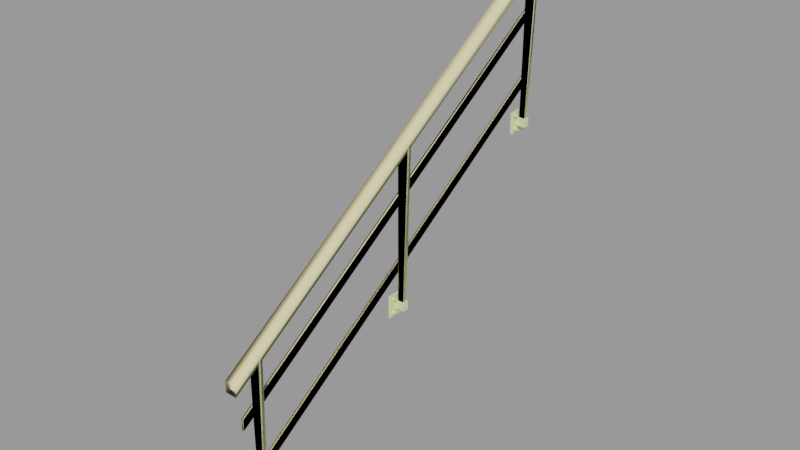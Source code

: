 # Source: spytech_railing04a.blend  (saved by Blender 2.92.15; exported with 4.5.12 LTS)
import bpy
from mathutils import Matrix  # noqa: F401  (used for matrix-valued properties, if any)

bpy.ops.wm.read_factory_settings(use_empty=True)
scene = bpy.context.scene
scene.name = 'spytech_railing04a.qc'

# ---- collections
col_spytech_railing04a = bpy.data.collections.new('spytech_railing04a'); scene.collection.children.link(col_spytech_railing04a)

# ---- materials (node trees are filled in below, after node groups)
mat_spytech_railing = bpy.data.materials.new('spytech_railing')
mat_spytech_railing.use_transparent_shadow = False
mat_spytech_railing.diffuse_color = (0.7673, 0.8298, 0.4257, 1.0)
mat_phy = bpy.data.materials.new('  phy')
mat_phy.use_transparent_shadow = False
mat_phy.diffuse_color = (0.9037, 0.7307, 0.4022, 1.0)

# ---- material node trees

# ---- meshes
me_spytech_railing04a_reference = bpy.data.meshes.new('spytech_railing04a_reference')
me_spytech_railing04a_reference.from_pydata([(0.3675, -51.16, -7.453), (0.3675, 50.93, 60.12), (0.9615, -51.16, -7.453), (0.9615, 50.93, 60.12), (0.3675, 50.95, 63.0), (0.3675, -51.14, -4.577), (0.9615, 50.95, 63.0), (0.9615, -51.14, -4.577), (0.3675, 50.99, 46.0), (0.9615, 50.99, 46.0), (0.3675, 50.97, 43.13), (0.9615, 50.97, 43.13), (0.3675, -51.16, -21.61), (0.3675, -51.17, -24.48), (0.9615, -51.17, -24.48), (0.9615, -51.16, -21.61), (1.474, -54.84, 7.105), (0.919, -54.84, 6.341), (2.372, -54.84, 7.397), (0.919, -54.85, 5.396), (1.474, -54.85, 4.632), (2.372, -54.85, 4.34), (3.271, -54.85, 4.632), (3.826, -54.85, 5.396), (3.826, -54.84, 6.341), (3.271, -54.84, 7.105), (0.9615, 48.41, 74.0), (0.9615, 48.41, 33.26), (0.9615, 47.29, 74.0), (0.9615, 47.29, 33.26), (3.781, 47.29, 74.0), (2.562, 47.29, 33.26), (3.781, 48.41, 74.0), (2.562, 48.41, 33.26), (1.135, 49.13, 33.74), (1.135, 49.58, 33.48), (1.135, 49.13, 34.26), (1.135, 50.03, 33.74), (1.135, 50.03, 34.26), (1.135, 49.58, 34.52), (0.4179, 49.58, 33.48), (0.4179, 50.03, 33.74), (0.4179, 49.13, 33.74), (0.4179, 49.13, 34.26), (0.4179, 49.58, 34.52), (0.4179, 50.03, 34.26), (2.867, 48.68, 33.26), (0.4179, 48.68, 33.26), (2.867, 46.89, 33.26), (0.4179, 46.89, 33.26), (0.4179, 48.68, 31.03), (2.867, 48.68, 31.0), (2.867, 46.89, 31.0), (0.4179, 46.89, 31.03), (-2e-06, 50.65, 35.0), (-2e-06, 44.92, 35.0), (0.4179, 50.65, 35.0), (0.4179, 44.92, 35.0), (0.4179, 44.92, 29.18), (-2e-06, 44.92, 29.18), (0.4179, 50.65, 29.18), (-2e-06, 50.65, 29.18), (1.135, 46.01, 33.48), (0.4179, 46.01, 33.48), (1.135, 46.46, 33.74), (0.4179, 46.46, 33.74), (1.135, 45.57, 33.74), (0.4179, 45.57, 33.74), (1.135, 45.57, 34.26), (0.4179, 45.57, 34.26), (1.135, 46.01, 34.52), (0.4179, 46.01, 34.52), (1.135, 46.46, 34.26), (0.4179, 46.46, 34.26), (1.135, 45.57, 30.16), (1.135, 46.01, 29.9), (1.135, 45.57, 30.68), (1.135, 46.46, 30.16), (1.135, 46.46, 30.68), (1.135, 46.01, 30.93), (0.4179, 46.01, 29.9), (0.4179, 46.46, 30.16), (0.4179, 45.57, 30.16), (0.4179, 45.57, 30.68), (0.4179, 46.01, 30.93), (0.4179, 46.46, 30.68), (1.135, 49.13, 30.16), (1.135, 49.58, 29.9), (1.135, 49.13, 30.68), (1.135, 50.03, 30.16), (1.135, 50.03, 30.68), (1.135, 49.58, 30.93), (0.4179, 49.58, 29.9), (0.4179, 50.03, 30.16), (0.4179, 49.13, 30.16), (0.4179, 49.13, 30.68), (0.4179, 49.58, 30.93), (0.4179, 50.03, 30.68), (0.9615, -47.22, 10.0), (0.9615, -47.22, -30.74), (0.9615, -48.33, 10.0), (0.9615, -48.33, -30.74), (3.781, -48.33, 10.0), (2.562, -48.33, -30.74), (3.781, -47.22, 10.0), (2.562, -47.22, -30.74), (1.135, -46.47, -30.26), (1.135, -46.02, -30.52), (1.135, -46.47, -29.74), (1.135, -45.57, -30.26), (1.135, -45.57, -29.74), (1.135, -46.02, -29.48), (0.4179, -46.02, -30.52), (0.4179, -45.57, -30.26), (0.4179, -46.47, -30.26), (0.4179, -46.47, -29.74), (0.4179, -46.02, -29.48), (0.4179, -45.57, -29.74), (2.867, -46.93, -30.74), (0.4179, -46.93, -30.74), (2.867, -48.72, -30.74), (0.4179, -48.72, -30.74), (0.4179, -46.93, -32.97), (2.867, -46.93, -33.0), (2.867, -48.72, -33.0), (0.4179, -48.72, -32.97), (0.4179, -50.69, -29.0), (0.4179, -50.69, -34.82), (0.4179, -44.96, -34.82), (0.4179, -44.96, -29.0), (2e-06, -44.96, -29.0), (2e-06, -50.69, -29.0), (2e-06, -50.69, -34.82), (2e-06, -44.96, -34.82), (1.135, -50.04, -30.26), (1.135, -49.59, -30.52), (1.135, -50.04, -29.74), (1.135, -49.14, -30.26), (1.135, -49.14, -29.74), (1.135, -49.59, -29.48), (0.4179, -49.59, -30.52), (0.4179, -49.14, -30.26), (0.4179, -50.04, -30.26), (0.4179, -50.04, -29.74), (0.4179, -49.59, -29.48), (0.4179, -49.14, -29.74), (1.135, -50.04, -33.84), (1.135, -49.59, -34.1), (1.135, -50.04, -33.32), (1.135, -49.14, -33.84), (1.135, -49.14, -33.32), (1.135, -49.59, -33.07), (0.4179, -49.59, -34.1), (0.4179, -49.14, -33.84), (0.4179, -50.04, -33.84), (0.4179, -50.04, -33.32), (0.4179, -49.59, -33.07), (0.4179, -49.14, -33.32), (1.135, -46.47, -33.84), (1.135, -46.02, -34.1), (1.135, -46.47, -33.32), (1.135, -45.57, -33.84), (1.135, -45.57, -33.32), (1.135, -46.02, -33.07), (0.4179, -46.02, -34.1), (0.4179, -45.57, -33.84), (0.4179, -46.47, -33.84), (0.4179, -46.47, -33.32), (0.4179, -46.02, -33.07), (0.4179, -45.57, -33.32), (0.9615, 0.4329, 42.0), (0.9615, 0.4329, 1.257), (0.9615, -0.6809, 42.0), (0.9615, -0.6809, 1.257), (3.781, -0.6809, 42.0), (2.562, -0.6809, 1.257), (3.781, 0.4329, 42.0), (2.562, 0.4329, 1.257), (1.135, 1.182, 1.737), (1.135, 1.631, 1.478), (1.135, 1.182, 2.256), (1.135, 2.08, 1.737), (1.135, 2.08, 2.256), (1.135, 1.631, 2.515), (0.4179, 1.631, 1.478), (0.4179, 2.08, 1.737), (0.4179, 1.182, 1.737), (0.4179, 1.182, 2.256), (0.4179, 1.631, 2.515), (0.4179, 2.08, 2.256), (2.867, 0.7264, 1.257), (0.4179, 0.7264, 1.257), (2.867, -1.063, 1.257), (0.4179, -1.063, 1.257), (0.4179, 0.7264, -0.969), (2.867, 0.7264, -1.004), (2.867, -1.063, -1.004), (0.4179, -1.063, -0.969), (0.0, 2.696, 3.0), (0.0, -3.033, 3.0), (0.4179, 2.696, 3.0), (0.4179, -3.033, 3.0), (0.4179, -3.033, -2.821), (0.0, -3.033, -2.821), (0.4179, 2.696, -2.821), (0.0, 2.696, -2.821), (1.135, -2.385, 1.737), (1.135, -1.936, 1.478), (1.135, -2.385, 2.256), (1.135, -1.487, 1.737), (1.135, -1.487, 2.256), (1.135, -1.936, 2.515), (0.4179, -1.936, 1.478), (0.4179, -1.487, 1.737), (0.4179, -2.385, 1.737), (0.4179, -2.385, 2.256), (0.4179, -1.936, 2.515), (0.4179, -1.487, 2.256), (1.135, -1.936, -2.102), (0.4179, -1.936, -2.102), (1.135, -1.487, -1.843), (0.4179, -1.487, -1.843), (1.135, -2.385, -1.843), (0.4179, -2.385, -1.843), (1.135, -2.385, -1.325), (0.4179, -2.385, -1.325), (1.135, -1.936, -1.066), (0.4179, -1.936, -1.066), (1.135, -1.487, -1.325), (0.4179, -1.487, -1.325), (1.135, 1.182, -1.843), (1.135, 1.631, -2.102), (1.135, 1.182, -1.325), (1.135, 2.08, -1.843), (1.135, 2.08, -1.325), (1.135, 1.631, -1.066), (0.4179, 1.631, -2.102), (0.4179, 2.08, -1.843), (0.4179, 1.182, -1.843), (0.4179, 1.182, -1.325), (0.4179, 1.631, -1.066), (0.4179, 2.08, -1.325), (3.271, 52.66, 78.26), (3.826, 52.66, 77.5), (2.372, 52.66, 78.56), (3.826, 52.67, 76.55), (3.271, 52.67, 75.79), (2.372, 52.67, 75.5), (1.474, 52.67, 75.79), (0.919, 52.67, 76.55), (0.919, 52.66, 77.5), (1.474, 52.66, 78.26)], [], [(0, 1, 2), (1, 3, 2), (4, 5, 6), (5, 7, 6), (5, 0, 7), (0, 2, 7), (8, 9, 10), (9, 11, 10), (8, 10, 12), (10, 13, 12), (14, 11, 15), (15, 11, 9), (13, 10, 14), (10, 11, 14), (8, 12, 9), (12, 15, 9), (12, 13, 15), (13, 14, 15), (16, 17, 18), (17, 19, 18), (19, 20, 18), (20, 21, 18), (21, 22, 18), (22, 23, 18), (23, 24, 18), (24, 25, 18), (26, 27, 28), (27, 29, 28), (30, 28, 31), (31, 28, 29), (30, 31, 32), (31, 33, 32), (26, 32, 27), (32, 33, 27), (34, 35, 36), (35, 37, 36), (37, 38, 36), (38, 39, 36), (40, 41, 35), (41, 37, 35), (34, 42, 35), (42, 40, 35), (36, 43, 34), (43, 42, 34), (39, 44, 36), (44, 43, 36), (38, 45, 39), (45, 44, 39), (37, 41, 38), (41, 45, 38), (46, 47, 48), (47, 49, 48), (47, 46, 50), (50, 46, 51), (52, 53, 51), (53, 50, 51), (48, 49, 52), (49, 53, 52), (54, 55, 56), (56, 55, 57), (58, 59, 60), (59, 61, 60), (54, 56, 61), (56, 60, 61), (46, 48, 51), (48, 52, 51), (57, 55, 58), (55, 59, 58), (62, 63, 64), (63, 65, 64), (66, 67, 62), (67, 63, 62), (68, 69, 66), (69, 67, 66), (70, 71, 68), (71, 69, 68), (72, 73, 70), (73, 71, 70), (64, 65, 72), (65, 73, 72), (74, 75, 76), (75, 77, 76), (77, 78, 76), (78, 79, 76), (75, 80, 77), (80, 81, 77), (74, 82, 75), (82, 80, 75), (76, 83, 74), (83, 82, 74), (79, 84, 76), (84, 83, 76), (78, 85, 79), (85, 84, 79), (77, 81, 78), (81, 85, 78), (86, 87, 88), (87, 89, 88), (89, 90, 88), (90, 91, 88), (87, 92, 89), (92, 93, 89), (86, 94, 87), (94, 92, 87), (88, 95, 86), (95, 94, 86), (91, 96, 88), (96, 95, 88), (90, 97, 91), (97, 96, 91), (89, 93, 90), (93, 97, 90), (98, 99, 100), (99, 101, 100), (102, 100, 103), (103, 100, 101), (102, 103, 104), (103, 105, 104), (98, 104, 99), (104, 105, 99), (106, 107, 108), (107, 109, 108), (109, 110, 108), (110, 111, 108), (112, 113, 107), (113, 109, 107), (106, 114, 107), (114, 112, 107), (108, 115, 106), (115, 114, 106), (111, 116, 108), (116, 115, 108), (110, 117, 111), (117, 116, 111), (109, 113, 110), (113, 117, 110), (118, 119, 120), (119, 121, 120), (119, 118, 122), (122, 118, 123), (124, 125, 123), (125, 122, 123), (120, 121, 124), (121, 125, 124), (126, 127, 121), (121, 127, 125), (127, 128, 125), (125, 128, 122), (128, 129, 122), (122, 129, 119), (129, 126, 119), (119, 126, 121), (130, 131, 129), (129, 131, 126), (127, 132, 128), (132, 133, 128), (130, 129, 133), (129, 128, 133), (118, 120, 123), (120, 124, 123), (126, 131, 127), (131, 132, 127), (134, 135, 136), (135, 137, 136), (137, 138, 136), (138, 139, 136), (135, 140, 137), (140, 141, 137), (134, 142, 135), (142, 140, 135), (136, 143, 134), (143, 142, 134), (139, 144, 136), (144, 143, 136), (138, 145, 139), (145, 144, 139), (137, 141, 138), (141, 145, 138), (146, 147, 148), (147, 149, 148), (149, 150, 148), (150, 151, 148), (147, 152, 149), (152, 153, 149), (146, 154, 147), (154, 152, 147), (148, 155, 146), (155, 154, 146), (151, 156, 148), (156, 155, 148), (150, 157, 151), (157, 156, 151), (149, 153, 150), (153, 157, 150), (158, 159, 160), (159, 161, 160), (161, 162, 160), (162, 163, 160), (159, 164, 161), (164, 165, 161), (158, 166, 159), (166, 164, 159), (160, 167, 158), (167, 166, 158), (163, 168, 160), (168, 167, 160), (162, 169, 163), (169, 168, 163), (161, 165, 162), (165, 169, 162), (170, 171, 172), (171, 173, 172), (174, 172, 175), (175, 172, 173), (174, 175, 176), (175, 177, 176), (170, 176, 171), (176, 177, 171), (178, 179, 180), (179, 181, 180), (181, 182, 180), (182, 183, 180), (184, 185, 179), (185, 181, 179), (178, 186, 179), (186, 184, 179), (180, 187, 178), (187, 186, 178), (183, 188, 180), (188, 187, 180), (182, 189, 183), (189, 188, 183), (181, 185, 182), (185, 189, 182), (190, 191, 192), (191, 193, 192), (191, 190, 194), (194, 190, 195), (196, 197, 195), (197, 194, 195), (192, 193, 196), (193, 197, 196), (198, 199, 200), (200, 199, 201), (202, 203, 204), (203, 205, 204), (198, 200, 205), (200, 204, 205), (190, 192, 195), (192, 196, 195), (201, 199, 202), (199, 203, 202), (206, 207, 208), (207, 209, 208), (209, 210, 208), (210, 211, 208), (207, 212, 209), (212, 213, 209), (206, 214, 207), (214, 212, 207), (208, 215, 206), (215, 214, 206), (211, 216, 208), (216, 215, 208), (210, 217, 211), (217, 216, 211), (209, 213, 210), (213, 217, 210), (218, 219, 220), (219, 221, 220), (222, 223, 218), (223, 219, 218), (224, 225, 222), (225, 223, 222), (226, 227, 224), (227, 225, 224), (228, 229, 226), (229, 227, 226), (220, 221, 228), (221, 229, 228), (230, 231, 232), (231, 233, 232), (233, 234, 232), (234, 235, 232), (231, 236, 233), (236, 237, 233), (230, 238, 231), (238, 236, 231), (232, 239, 230), (239, 238, 230), (235, 240, 232), (240, 239, 232), (234, 241, 235), (241, 240, 235), (233, 237, 234), (237, 241, 234), (4, 6, 1), (6, 3, 1), (4, 1, 5), (1, 0, 5), (2, 3, 7), (7, 3, 6), (66, 62, 68), (62, 64, 68), (64, 72, 68), (72, 70, 68), (222, 218, 224), (218, 220, 224), (220, 228, 224), (228, 226, 224), (242, 243, 244), (243, 245, 244), (245, 246, 244), (246, 247, 244), (247, 248, 244), (248, 249, 244), (249, 250, 244), (250, 251, 244), (194, 200, 191), (200, 201, 191), (191, 201, 193), (201, 202, 193), (193, 202, 197), (202, 204, 197), (197, 204, 194), (204, 200, 194), (247, 22, 21), (246, 22, 247), (246, 23, 22), (245, 23, 246), (245, 24, 23), (243, 24, 245), (243, 25, 24), (242, 25, 243), (242, 18, 25), (244, 18, 242), (244, 251, 18), (251, 16, 18), (251, 250, 16), (250, 17, 16), (250, 249, 17), (249, 19, 17), (249, 248, 19), (248, 20, 19), (248, 247, 20), (247, 21, 20), (60, 56, 50), (50, 56, 47), (56, 57, 47), (47, 57, 49), (57, 58, 49), (49, 58, 53), (58, 60, 53), (53, 60, 50)])
me_spytech_railing04a_reference.polygons.foreach_set('use_smooth', [True] * 354)
_k = set([(0, 1), (0, 2), (0, 5), (1, 3), (1, 4), (2, 3), (2, 7), (3, 6), (4, 5), (4, 6), (5, 7), (6, 7), (8, 9), (8, 10), (8, 12), (9, 11), (9, 15), (10, 11), (10, 13), (11, 14), (12, 13), (12, 15), (13, 14), (14, 15), (16, 17), (16, 18), (17, 19), (18, 25), (19, 20), (20, 21), (21, 22), (22, 23), (23, 24), (24, 25), (26, 27), (27, 32), (28, 29), (28, 31), (30, 31), (32, 33), (34, 35), (34, 36), (34, 42), (35, 37), (35, 40), (35, 41), (36, 39), (36, 43), (37, 38), (37, 41), (38, 39), (38, 45), (39, 44), (46, 47), (46, 48), (46, 51), (47, 49), (47, 50), (48, 49), (48, 52), (49, 53), (50, 51), (50, 53), (51, 52), (52, 53), (54, 56), (55, 56), (55, 57), (56, 57), (56, 60), (57, 58), (58, 59), (58, 60), (60, 61), (62, 63), (62, 64), (62, 66), (64, 65), (64, 72), (66, 67), (66, 68), (68, 69), (68, 70), (70, 71), (70, 72), (72, 73), (74, 75), (74, 76), (74, 82), (75, 77), (75, 80), (76, 79), (76, 83), (77, 78), (77, 81), (78, 79), (78, 85), (79, 84), (86, 87), (86, 88), (86, 94), (87, 89), (87, 92), (88, 91), (88, 95), (89, 90), (89, 93), (90, 91), (90, 97), (91, 96), (98, 99), (99, 104), (100, 101), (100, 103), (102, 103), (104, 105), (106, 107), (106, 108), (106, 114), (107, 109), (107, 112), (107, 113), (108, 111), (108, 115), (109, 110), (109, 113), (110, 111), (110, 117), (111, 116), (118, 119), (118, 120), (118, 123), (119, 121), (119, 122), (120, 121), (120, 124), (121, 125), (122, 123), (122, 125), (123, 124), (124, 125), (126, 127), (126, 129), (126, 131), (127, 128), (127, 132), (128, 129), (128, 133), (129, 130), (129, 131), (134, 135), (134, 136), (134, 142), (135, 137), (135, 140), (136, 139), (136, 143), (137, 138), (137, 141), (138, 139), (138, 145), (139, 144), (146, 147), (146, 148), (146, 154), (147, 149), (147, 152), (148, 151), (148, 155), (149, 150), (149, 153), (150, 151), (150, 157), (151, 156), (158, 159), (158, 160), (158, 166), (159, 161), (159, 164), (160, 163), (160, 167), (161, 162), (161, 165), (162, 163), (162, 169), (163, 168), (170, 171), (171, 176), (172, 173), (172, 175), (174, 175), (176, 177), (178, 179), (178, 180), (178, 186), (179, 181), (179, 184), (179, 185), (180, 183), (180, 187), (181, 182), (181, 185), (182, 183), (182, 189), (183, 188), (190, 191), (190, 192), (190, 195), (191, 193), (191, 194), (192, 193), (192, 196), (193, 197), (194, 195), (194, 197), (195, 196), (196, 197), (198, 200), (199, 200), (199, 201), (200, 201), (200, 204), (201, 202), (202, 203), (202, 204), (204, 205), (206, 207), (206, 208), (206, 214), (207, 209), (207, 212), (208, 211), (208, 215), (209, 210), (209, 213), (210, 211), (210, 217), (211, 216), (218, 219), (218, 220), (218, 222), (220, 221), (220, 228), (222, 223), (222, 224), (224, 225), (224, 226), (226, 227), (226, 228), (228, 229), (230, 231), (230, 232), (230, 238), (231, 233), (231, 236), (232, 235), (232, 239), (233, 234), (233, 237), (234, 235), (234, 241), (235, 240), (242, 243), (242, 244), (243, 245), (244, 251), (245, 246), (246, 247), (247, 248), (248, 249), (249, 250), (250, 251)])
me_spytech_railing04a_reference.attributes.new('sharp_edge', 'BOOLEAN', 'EDGE').data.foreach_set('value', [ (min(e.vertices), max(e.vertices)) in _k for e in me_spytech_railing04a_reference.edges])
_uv = me_spytech_railing04a_reference.uv_layers.new(name='UVMap')
_uv.uv.foreach_set('vector', [0.6604, -1.651, 0.6604, 0.3733, 0.6262, -1.651, 0.6604, 0.3733, 0.6262, 0.3733, 0.6262, -1.651, 0.5285, 0.3733, 0.5285, -1.651, 0.5582, 0.3733, 0.5285, -1.651, 0.5582, -1.651, 0.5582, 0.3733, 0.2765, 0.2847, 0.2108, 0.2858, 0.2765, 0.2563, 0.2108, 0.2858, 0.2111, 0.2563, 0.2765, 0.2563, 0.2796, 0.4465, 0.2544, 0.4465, 0.2796, 0.4021, 0.2544, 0.4465, 0.2544, 0.4021, 0.2796, 0.4021, 0.4914, 0.3733, 0.4252, 0.3733, 0.4914, -1.651, 0.4252, 0.3733, 0.4252, -1.651, 0.4914, -1.651, 0.3909, -1.651, 0.3909, 0.3733, 0.323, -1.651, 0.323, -1.651, 0.3909, 0.3733, 0.323, 0.3733, 0.4252, -1.651, 0.4252, 0.3733, 0.3909, -1.651, 0.4252, 0.3733, 0.3909, 0.3733, 0.3909, -1.651, 0.2933, 0.3733, 0.2933, -1.651, 0.323, 0.3733, 0.2933, -1.651, 0.323, -1.651, 0.323, 0.3733, 0.277, 0.3213, 0.2112, 0.3224, 0.277, 0.2928, 0.2112, 0.3224, 0.2116, 0.2928, 0.277, 0.2928, 0.2719, 0.5879, 0.2528, 0.5941, 0.2837, 0.5717, 0.2528, 0.5941, 0.2336, 0.5879, 0.2837, 0.5717, 0.2336, 0.5879, 0.2218, 0.5717, 0.2837, 0.5717, 0.2218, 0.5717, 0.2218, 0.5516, 0.2837, 0.5717, 0.2218, 0.5516, 0.2336, 0.5353, 0.2837, 0.5717, 0.2336, 0.5353, 0.2528, 0.5291, 0.2837, 0.5717, 0.2528, 0.5291, 0.2719, 0.5353, 0.2837, 0.5717, 0.2719, 0.5353, 0.2837, 0.5516, 0.2837, 0.5717, 0.009637, 0.9962, 0.02693, 0.1584, 0.05285, 0.9962, 0.02693, 0.1584, 0.06149, 0.1584, 0.05285, 0.9962, 0.09606, 0.9962, 0.05285, 0.9962, 0.09606, 0.1584, 0.09606, 0.1584, 0.05285, 0.9962, 0.06149, 0.1584, 0.09606, 0.9962, 0.09606, 0.1584, 0.1393, 0.9962, 0.09606, 0.1584, 0.1306, 0.1584, 0.1393, 0.9962, 0.1825, 0.9962, 0.1393, 0.9962, 0.1652, 0.1584, 0.1393, 0.9962, 0.1306, 0.1584, 0.1652, 0.1584, 0.12, 0.1169, 0.1301, 0.1111, 0.12, 0.1285, 0.1301, 0.1111, 0.1401, 0.1169, 0.12, 0.1285, 0.1401, 0.1169, 0.1401, 0.1285, 0.12, 0.1285, 0.1401, 0.1285, 0.1301, 0.1343, 0.12, 0.1285, 0.09944, 0.07254, 0.1043, 0.07254, 0.09944, 0.08184, 0.1043, 0.07254, 0.1043, 0.08184, 0.09944, 0.08184, 0.09457, 0.08184, 0.09457, 0.07254, 0.09944, 0.08184, 0.09457, 0.07254, 0.09944, 0.07254, 0.09944, 0.08184, 0.0897, 0.08184, 0.0897, 0.07254, 0.09457, 0.08184, 0.0897, 0.07254, 0.09457, 0.07254, 0.09457, 0.08184, 0.08483, 0.08184, 0.08483, 0.07254, 0.0897, 0.08184, 0.08483, 0.07254, 0.0897, 0.07254, 0.0897, 0.08184, 0.07995, 0.08184, 0.07995, 0.07254, 0.08483, 0.08184, 0.07995, 0.07254, 0.08483, 0.07254, 0.08483, 0.08184, 0.07508, 0.08184, 0.07508, 0.07254, 0.07995, 0.08184, 0.07508, 0.07254, 0.07995, 0.07254, 0.07995, 0.08184, 0.2325, 0.1073, 0.2325, 0.1352, 0.1971, 0.1073, 0.2325, 0.1352, 0.1971, 0.1352, 0.1971, 0.1073, 0.266, 0.1073, 0.2325, 0.1073, 0.266, 0.05166, 0.266, 0.05166, 0.2325, 0.1073, 0.2325, 0.05166, 0.1971, 0.05166, 0.1971, 0.02491, 0.2325, 0.05166, 0.1971, 0.02491, 0.2325, 0.02491, 0.2325, 0.05166, 0.1971, 0.1073, 0.1661, 0.1073, 0.1971, 0.05166, 0.1661, 0.1073, 0.1666, 0.05166, 0.1971, 0.05166, 0.1535, 0.1526, 0.02556, 0.1526, 0.1535, 0.1447, 0.1535, 0.1447, 0.02556, 0.1526, 0.02556, 0.1447, 0.02556, 0.01632, 0.02556, 0.00839, 0.1535, 0.01632, 0.02556, 0.00839, 0.1535, 0.00839, 0.1535, 0.01632, 0.161, 0.1447, 0.1535, 0.1447, 0.161, 0.01632, 0.1535, 0.1447, 0.1535, 0.01632, 0.161, 0.01632, 0.2325, 0.1073, 0.1971, 0.1073, 0.2325, 0.05166, 0.1971, 0.1073, 0.1971, 0.05166, 0.2325, 0.05166, 0.02556, 0.1447, 0.0181, 0.1447, 0.02556, 0.01632, 0.0181, 0.1447, 0.0181, 0.01632, 0.02556, 0.01632, 0.09946, 0.09098, 0.09946, 0.08168, 0.1043, 0.09098, 0.09946, 0.08168, 0.1043, 0.08168, 0.1043, 0.09098, 0.09459, 0.09098, 0.09459, 0.08168, 0.09946, 0.09098, 0.09459, 0.08168, 0.09946, 0.08168, 0.09946, 0.09098, 0.08972, 0.09098, 0.08972, 0.08168, 0.09459, 0.09098, 0.08972, 0.08168, 0.09459, 0.08168, 0.09459, 0.09098, 0.08484, 0.09098, 0.08484, 0.08168, 0.08972, 0.09098, 0.08484, 0.08168, 0.08972, 0.08168, 0.08972, 0.09098, 0.07997, 0.09098, 0.07997, 0.08168, 0.08484, 0.09098, 0.07997, 0.08168, 0.08484, 0.08168, 0.08484, 0.09098, 0.0751, 0.09098, 0.0751, 0.08168, 0.07997, 0.09098, 0.0751, 0.08168, 0.07997, 0.08168, 0.07997, 0.09098, 0.04016, 0.03672, 0.05021, 0.03092, 0.04016, 0.04832, 0.05021, 0.03092, 0.06026, 0.03672, 0.04016, 0.04832, 0.06026, 0.03672, 0.06026, 0.04832, 0.04016, 0.04832, 0.06026, 0.04832, 0.05021, 0.05412, 0.04016, 0.04832, 0.09944, 0.1006, 0.09944, 0.09126, 0.1043, 0.1006, 0.09944, 0.09126, 0.1043, 0.09126, 0.1043, 0.1006, 0.09457, 0.1006, 0.09457, 0.09126, 0.09944, 0.1006, 0.09457, 0.09126, 0.09944, 0.09126, 0.09944, 0.1006, 0.0897, 0.1006, 0.0897, 0.09126, 0.09457, 0.1006, 0.0897, 0.09126, 0.09457, 0.09126, 0.09457, 0.1006, 0.08483, 0.1006, 0.08483, 0.09126, 0.0897, 0.1006, 0.08483, 0.09126, 0.0897, 0.09126, 0.0897, 0.1006, 0.07995, 0.1006, 0.07995, 0.09126, 0.08483, 0.1006, 0.07995, 0.09126, 0.08483, 0.09126, 0.08483, 0.1006, 0.07508, 0.1006, 0.07508, 0.09126, 0.07995, 0.1006, 0.07508, 0.09126, 0.07995, 0.09126, 0.07995, 0.1006, 0.12, 0.03672, 0.1301, 0.03092, 0.12, 0.04832, 0.1301, 0.03092, 0.1401, 0.03672, 0.12, 0.04832, 0.1401, 0.03672, 0.1401, 0.04832, 0.12, 0.04832, 0.1401, 0.04832, 0.1301, 0.05412, 0.12, 0.04832, 0.09944, 0.07219, 0.09944, 0.06288, 0.1043, 0.07219, 0.09944, 0.06288, 0.1043, 0.06288, 0.1043, 0.07219, 0.09457, 0.07219, 0.09457, 0.06288, 0.09944, 0.07219, 0.09457, 0.06288, 0.09944, 0.06288, 0.09944, 0.07219, 0.0897, 0.07219, 0.0897, 0.06288, 0.09457, 0.07219, 0.0897, 0.06288, 0.09457, 0.06288, 0.09457, 0.07219, 0.08483, 0.07219, 0.08483, 0.06288, 0.0897, 0.07219, 0.08483, 0.06288, 0.0897, 0.06288, 0.0897, 0.07219, 0.07995, 0.07219, 0.07995, 0.06288, 0.08483, 0.07219, 0.07995, 0.06288, 0.08483, 0.06288, 0.08483, 0.07219, 0.07508, 0.07219, 0.07508, 0.06288, 0.07995, 0.07219, 0.07508, 0.06288, 0.07995, 0.06288, 0.07995, 0.07219, 0.009637, 0.9962, 0.02693, 0.1584, 0.05285, 0.9962, 0.02693, 0.1584, 0.06149, 0.1584, 0.05285, 0.9962, 0.09606, 0.9962, 0.05285, 0.9962, 0.09606, 0.1584, 0.09606, 0.1584, 0.05285, 0.9962, 0.06149, 0.1584, 0.09606, 0.9962, 0.09606, 0.1584, 0.1393, 0.9962, 0.09606, 0.1584, 0.1306, 0.1584, 0.1393, 0.9962, 0.1825, 0.9962, 0.1393, 0.9962, 0.1652, 0.1584, 0.1393, 0.9962, 0.1306, 0.1584, 0.1652, 0.1584, 0.12, 0.1169, 0.1301, 0.1111, 0.12, 0.1285, 0.1301, 0.1111, 0.1401, 0.1169, 0.12, 0.1285, 0.1401, 0.1169, 0.1401, 0.1285, 0.12, 0.1285, 0.1401, 0.1285, 0.1301, 0.1343, 0.12, 0.1285, 0.09944, 0.07254, 0.1043, 0.07254, 0.09944, 0.08184, 0.1043, 0.07254, 0.1043, 0.08184, 0.09944, 0.08184, 0.09457, 0.08184, 0.09457, 0.07254, 0.09944, 0.08184, 0.09457, 0.07254, 0.09944, 0.07254, 0.09944, 0.08184, 0.0897, 0.08184, 0.0897, 0.07254, 0.09457, 0.08184, 0.0897, 0.07254, 0.09457, 0.07254, 0.09457, 0.08184, 0.08483, 0.08184, 0.08483, 0.07254, 0.0897, 0.08184, 0.08483, 0.07254, 0.0897, 0.07254, 0.0897, 0.08184, 0.07995, 0.08184, 0.07995, 0.07254, 0.08483, 0.08184, 0.07995, 0.07254, 0.08483, 0.07254, 0.08483, 0.08184, 0.07508, 0.08184, 0.07508, 0.07254, 0.07995, 0.08184, 0.07508, 0.07254, 0.07995, 0.07254, 0.07995, 0.08184, 0.2325, 0.1073, 0.2325, 0.1352, 0.1971, 0.1073, 0.2325, 0.1352, 0.1971, 0.1352, 0.1971, 0.1073, 0.266, 0.1073, 0.2325, 0.1073, 0.266, 0.05166, 0.266, 0.05166, 0.2325, 0.1073, 0.2325, 0.05166, 0.1971, 0.05166, 0.1971, 0.02491, 0.2325, 0.05166, 0.1971, 0.02491, 0.2325, 0.02491, 0.2325, 0.05166, 0.1971, 0.1073, 0.1661, 0.1073, 0.1971, 0.05166, 0.1661, 0.1073, 0.1666, 0.05166, 0.1971, 0.05166, 0.02556, 0.1447, 0.02556, 0.01632, 0.06976, 0.1061, 0.06976, 0.1061, 0.02556, 0.01632, 0.06976, 0.05629, 0.02556, 0.01632, 0.1535, 0.01632, 0.06976, 0.05629, 0.06976, 0.05629, 0.1535, 0.01632, 0.1098, 0.05629, 0.1535, 0.01632, 0.1535, 0.1447, 0.1098, 0.05629, 0.1098, 0.05629, 0.1535, 0.1447, 0.1098, 0.1061, 0.1535, 0.1447, 0.02556, 0.1447, 0.1098, 0.1061, 0.1098, 0.1061, 0.02556, 0.1447, 0.06976, 0.1061, 0.1535, 0.1526, 0.02556, 0.1526, 0.1535, 0.1447, 0.1535, 0.1447, 0.02556, 0.1526, 0.02556, 0.1447, 0.02556, 0.01632, 0.02556, 0.00839, 0.1535, 0.01632, 0.02556, 0.00839, 0.1535, 0.00839, 0.1535, 0.01632, 0.161, 0.1447, 0.1535, 0.1447, 0.161, 0.01632, 0.1535, 0.1447, 0.1535, 0.01632, 0.161, 0.01632, 0.2325, 0.1073, 0.1971, 0.1073, 0.2325, 0.05166, 0.1971, 0.1073, 0.1971, 0.05166, 0.2325, 0.05166, 0.02556, 0.1447, 0.0181, 0.1447, 0.02556, 0.01632, 0.0181, 0.1447, 0.0181, 0.01632, 0.02556, 0.01632, 0.04016, 0.1169, 0.05021, 0.1111, 0.04016, 0.1285, 0.05021, 0.1111, 0.06026, 0.1169, 0.04016, 0.1285, 0.06026, 0.1169, 0.06026, 0.1285, 0.04016, 0.1285, 0.06026, 0.1285, 0.05021, 0.1343, 0.04016, 0.1285, 0.09946, 0.09098, 0.09946, 0.08168, 0.1043, 0.09098, 0.09946, 0.08168, 0.1043, 0.08168, 0.1043, 0.09098, 0.09459, 0.09098, 0.09459, 0.08168, 0.09946, 0.09098, 0.09459, 0.08168, 0.09946, 0.08168, 0.09946, 0.09098, 0.08972, 0.09098, 0.08972, 0.08168, 0.09459, 0.09098, 0.08972, 0.08168, 0.09459, 0.08168, 0.09459, 0.09098, 0.08484, 0.09098, 0.08484, 0.08168, 0.08972, 0.09098, 0.08484, 0.08168, 0.08972, 0.08168, 0.08972, 0.09098, 0.07997, 0.09098, 0.07997, 0.08168, 0.08484, 0.09098, 0.07997, 0.08168, 0.08484, 0.08168, 0.08484, 0.09098, 0.0751, 0.09098, 0.0751, 0.08168, 0.07997, 0.09098, 0.0751, 0.08168, 0.07997, 0.08168, 0.07997, 0.09098, 0.04016, 0.03672, 0.05021, 0.03092, 0.04016, 0.04832, 0.05021, 0.03092, 0.06026, 0.03672, 0.04016, 0.04832, 0.06026, 0.03672, 0.06026, 0.04832, 0.04016, 0.04832, 0.06026, 0.04832, 0.05021, 0.05412, 0.04016, 0.04832, 0.09944, 0.1006, 0.09944, 0.09126, 0.1043, 0.1006, 0.09944, 0.09126, 0.1043, 0.09126, 0.1043, 0.1006, 0.09457, 0.1006, 0.09457, 0.09126, 0.09944, 0.1006, 0.09457, 0.09126, 0.09944, 0.09126, 0.09944, 0.1006, 0.0897, 0.1006, 0.0897, 0.09126, 0.09457, 0.1006, 0.0897, 0.09126, 0.09457, 0.09126, 0.09457, 0.1006, 0.08483, 0.1006, 0.08483, 0.09126, 0.0897, 0.1006, 0.08483, 0.09126, 0.0897, 0.09126, 0.0897, 0.1006, 0.07995, 0.1006, 0.07995, 0.09126, 0.08483, 0.1006, 0.07995, 0.09126, 0.08483, 0.09126, 0.08483, 0.1006, 0.07508, 0.1006, 0.07508, 0.09126, 0.07995, 0.1006, 0.07508, 0.09126, 0.07995, 0.09126, 0.07995, 0.1006, 0.12, 0.03672, 0.1301, 0.03092, 0.12, 0.04832, 0.1301, 0.03092, 0.1401, 0.03672, 0.12, 0.04832, 0.1401, 0.03672, 0.1401, 0.04832, 0.12, 0.04832, 0.1401, 0.04832, 0.1301, 0.05412, 0.12, 0.04832, 0.09944, 0.07219, 0.09944, 0.06288, 0.1043, 0.07219, 0.09944, 0.06288, 0.1043, 0.06288, 0.1043, 0.07219, 0.09457, 0.07219, 0.09457, 0.06288, 0.09944, 0.07219, 0.09457, 0.06288, 0.09944, 0.06288, 0.09944, 0.07219, 0.0897, 0.07219, 0.0897, 0.06288, 0.09457, 0.07219, 0.0897, 0.06288, 0.09457, 0.06288, 0.09457, 0.07219, 0.08483, 0.07219, 0.08483, 0.06288, 0.0897, 0.07219, 0.08483, 0.06288, 0.0897, 0.06288, 0.0897, 0.07219, 0.07995, 0.07219, 0.07995, 0.06288, 0.08483, 0.07219, 0.07995, 0.06288, 0.08483, 0.06288, 0.08483, 0.07219, 0.07508, 0.07219, 0.07508, 0.06288, 0.07995, 0.07219, 0.07508, 0.06288, 0.07995, 0.06288, 0.07995, 0.07219, 0.009637, 0.9962, 0.02693, 0.1584, 0.05285, 0.9962, 0.02693, 0.1584, 0.06149, 0.1584, 0.05285, 0.9962, 0.09606, 0.9962, 0.05285, 0.9962, 0.09606, 0.1584, 0.09606, 0.1584, 0.05285, 0.9962, 0.06149, 0.1584, 0.09606, 0.9962, 0.09606, 0.1584, 0.1393, 0.9962, 0.09606, 0.1584, 0.1306, 0.1584, 0.1393, 0.9962, 0.1825, 0.9962, 0.1393, 0.9962, 0.1652, 0.1584, 0.1393, 0.9962, 0.1306, 0.1584, 0.1652, 0.1584, 0.12, 0.1169, 0.1301, 0.1111, 0.12, 0.1285, 0.1301, 0.1111, 0.1401, 0.1169, 0.12, 0.1285, 0.1401, 0.1169, 0.1401, 0.1285, 0.12, 0.1285, 0.1401, 0.1285, 0.1301, 0.1343, 0.12, 0.1285, 0.09944, 0.07254, 0.1043, 0.07254, 0.09944, 0.08184, 0.1043, 0.07254, 0.1043, 0.08184, 0.09944, 0.08184, 0.09457, 0.08184, 0.09457, 0.07254, 0.09944, 0.08184, 0.09457, 0.07254, 0.09944, 0.07254, 0.09944, 0.08184, 0.0897, 0.08184, 0.0897, 0.07254, 0.09457, 0.08184, 0.0897, 0.07254, 0.09457, 0.07254, 0.09457, 0.08184, 0.08483, 0.08184, 0.08483, 0.07254, 0.0897, 0.08184, 0.08483, 0.07254, 0.0897, 0.07254, 0.0897, 0.08184, 0.07995, 0.08184, 0.07995, 0.07254, 0.08483, 0.08184, 0.07995, 0.07254, 0.08483, 0.07254, 0.08483, 0.08184, 0.07508, 0.08184, 0.07508, 0.07254, 0.07995, 0.08184, 0.07508, 0.07254, 0.07995, 0.07254, 0.07995, 0.08184, 0.2325, 0.1073, 0.2325, 0.1352, 0.1971, 0.1073, 0.2325, 0.1352, 0.1971, 0.1352, 0.1971, 0.1073, 0.266, 0.1073, 0.2325, 0.1073, 0.266, 0.05166, 0.266, 0.05166, 0.2325, 0.1073, 0.2325, 0.05166, 0.1971, 0.05166, 0.1971, 0.02491, 0.2325, 0.05166, 0.1971, 0.02491, 0.2325, 0.02491, 0.2325, 0.05166, 0.1971, 0.1073, 0.1661, 0.1073, 0.1971, 0.05166, 0.1661, 0.1073, 0.1666, 0.05166, 0.1971, 0.05166, 0.1535, 0.1526, 0.02556, 0.1526, 0.1535, 0.1447, 0.1535, 0.1447, 0.02556, 0.1526, 0.02556, 0.1447, 0.02556, 0.01632, 0.02556, 0.00839, 0.1535, 0.01632, 0.02556, 0.00839, 0.1535, 0.00839, 0.1535, 0.01632, 0.161, 0.1447, 0.1535, 0.1447, 0.161, 0.01632, 0.1535, 0.1447, 0.1535, 0.01632, 0.161, 0.01632, 0.2325, 0.1073, 0.1971, 0.1073, 0.2325, 0.05166, 0.1971, 0.1073, 0.1971, 0.05166, 0.2325, 0.05166, 0.02556, 0.1447, 0.0181, 0.1447, 0.02556, 0.01632, 0.0181, 0.1447, 0.0181, 0.01632, 0.02556, 0.01632, 0.04016, 0.1169, 0.05021, 0.1111, 0.04016, 0.1285, 0.05021, 0.1111, 0.06026, 0.1169, 0.04016, 0.1285, 0.06026, 0.1169, 0.06026, 0.1285, 0.04016, 0.1285, 0.06026, 0.1285, 0.05021, 0.1343, 0.04016, 0.1285, 0.09946, 0.09098, 0.09946, 0.08168, 0.1043, 0.09098, 0.09946, 0.08168, 0.1043, 0.08168, 0.1043, 0.09098, 0.09459, 0.09098, 0.09459, 0.08168, 0.09946, 0.09098, 0.09459, 0.08168, 0.09946, 0.08168, 0.09946, 0.09098, 0.08972, 0.09098, 0.08972, 0.08168, 0.09459, 0.09098, 0.08972, 0.08168, 0.09459, 0.08168, 0.09459, 0.09098, 0.08484, 0.09098, 0.08484, 0.08168, 0.08972, 0.09098, 0.08484, 0.08168, 0.08972, 0.08168, 0.08972, 0.09098, 0.07997, 0.09098, 0.07997, 0.08168, 0.08484, 0.09098, 0.07997, 0.08168, 0.08484, 0.08168, 0.08484, 0.09098, 0.0751, 0.09098, 0.0751, 0.08168, 0.07997, 0.09098, 0.0751, 0.08168, 0.07997, 0.08168, 0.07997, 0.09098, 0.09944, 0.1006, 0.09944, 0.09126, 0.1043, 0.1006, 0.09944, 0.09126, 0.1043, 0.09126, 0.1043, 0.1006, 0.09457, 0.1006, 0.09457, 0.09126, 0.09944, 0.1006, 0.09457, 0.09126, 0.09944, 0.09126, 0.09944, 0.1006, 0.0897, 0.1006, 0.0897, 0.09126, 0.09457, 0.1006, 0.0897, 0.09126, 0.09457, 0.09126, 0.09457, 0.1006, 0.08483, 0.1006, 0.08483, 0.09126, 0.0897, 0.1006, 0.08483, 0.09126, 0.0897, 0.09126, 0.0897, 0.1006, 0.07995, 0.1006, 0.07995, 0.09126, 0.08483, 0.1006, 0.07995, 0.09126, 0.08483, 0.09126, 0.08483, 0.1006, 0.07508, 0.1006, 0.07508, 0.09126, 0.07995, 0.1006, 0.07508, 0.09126, 0.07995, 0.09126, 0.07995, 0.1006, 0.12, 0.03672, 0.1301, 0.03092, 0.12, 0.04832, 0.1301, 0.03092, 0.1401, 0.03672, 0.12, 0.04832, 0.1401, 0.03672, 0.1401, 0.04832, 0.12, 0.04832, 0.1401, 0.04832, 0.1301, 0.05412, 0.12, 0.04832, 0.09944, 0.07219, 0.09944, 0.06288, 0.1043, 0.07219, 0.09944, 0.06288, 0.1043, 0.06288, 0.1043, 0.07219, 0.09457, 0.07219, 0.09457, 0.06288, 0.09944, 0.07219, 0.09457, 0.06288, 0.09944, 0.06288, 0.09944, 0.07219, 0.0897, 0.07219, 0.0897, 0.06288, 0.09457, 0.07219, 0.0897, 0.06288, 0.09457, 0.06288, 0.09457, 0.07219, 0.08483, 0.07219, 0.08483, 0.06288, 0.0897, 0.07219, 0.08483, 0.06288, 0.0897, 0.06288, 0.0897, 0.07219, 0.07995, 0.07219, 0.07995, 0.06288, 0.08483, 0.07219, 0.07995, 0.06288, 0.08483, 0.06288, 0.08483, 0.07219, 0.07508, 0.07219, 0.07508, 0.06288, 0.07995, 0.07219, 0.07508, 0.06288, 0.07995, 0.06288, 0.07995, 0.07219, 0.2786, 0.3977, 0.2543, 0.3977, 0.2786, 0.3517, 0.2543, 0.3977, 0.2543, 0.3517, 0.2786, 0.3517, 0.7267, 0.3733, 0.6604, 0.3733, 0.7267, -1.651, 0.6604, 0.3733, 0.6604, -1.651, 0.7267, -1.651, 0.6262, -1.651, 0.6262, 0.3733, 0.5582, -1.651, 0.5582, -1.651, 0.6262, 0.3733, 0.5582, 0.3733, 0.04016, 0.1169, 0.05021, 0.1111, 0.04016, 0.1285, 0.05021, 0.1111, 0.06026, 0.1169, 0.04016, 0.1285, 0.06026, 0.1169, 0.06026, 0.1285, 0.04016, 0.1285, 0.06026, 0.1285, 0.05021, 0.1343, 0.04016, 0.1285, 0.04016, 0.03672, 0.05021, 0.03092, 0.04016, 0.04832, 0.05021, 0.03092, 0.06026, 0.03672, 0.04016, 0.04832, 0.06026, 0.03672, 0.06026, 0.04832, 0.04016, 0.04832, 0.06026, 0.04832, 0.05021, 0.05412, 0.04016, 0.04832, 0.2751, 0.4684, 0.284, 0.4851, 0.2581, 0.4605, 0.284, 0.4851, 0.2816, 0.5043, 0.2581, 0.4605, 0.2816, 0.5043, 0.2685, 0.5187, 0.2581, 0.4605, 0.2685, 0.5187, 0.25, 0.5227, 0.2581, 0.4605, 0.25, 0.5227, 0.233, 0.5148, 0.2581, 0.4605, 0.233, 0.5148, 0.224, 0.4981, 0.2581, 0.4605, 0.224, 0.4981, 0.2265, 0.4789, 0.2581, 0.4605, 0.2265, 0.4789, 0.2395, 0.4645, 0.2581, 0.4605, 0.1098, 0.05629, 0.1535, 0.1447, 0.1098, 0.1061, 0.1535, 0.1447, 0.02556, 0.1447, 0.1098, 0.1061, 0.1098, 0.1061, 0.02556, 0.1447, 0.06976, 0.1061, 0.02556, 0.1447, 0.02556, 0.01632, 0.06976, 0.1061, 0.06976, 0.1061, 0.02556, 0.01632, 0.06976, 0.05629, 0.02556, 0.01632, 0.1535, 0.01632, 0.06976, 0.05629, 0.06976, 0.05629, 0.1535, 0.01632, 0.1098, 0.05629, 0.1535, 0.01632, 0.1535, 0.1447, 0.1098, 0.05629, 0.9896, 0.3714, 0.9681, -1.649, 0.9894, -1.649, 0.9683, 0.3714, 0.9681, -1.649, 0.9896, 0.3714, 0.9683, 0.3714, 0.9467, -1.649, 0.9681, -1.649, 0.947, 0.3714, 0.9467, -1.649, 0.9683, 0.3714, 0.947, 0.3714, 0.9254, -1.649, 0.9467, -1.649, 0.9258, 0.3713, 0.9254, -1.649, 0.947, 0.3714, 0.9258, 0.3713, 0.9041, -1.649, 0.9254, -1.649, 0.9047, 0.3715, 0.9041, -1.649, 0.9258, 0.3713, 0.9047, 0.3715, 0.8828, -1.649, 0.9041, -1.649, 0.8834, 0.3715, 0.8828, -1.649, 0.9047, 0.3715, 0.8834, 0.3715, 0.8621, 0.3715, 0.8828, -1.649, 0.8621, 0.3715, 0.8615, -1.649, 0.8828, -1.649, 0.8621, 0.3715, 0.8408, 0.3715, 0.8615, -1.649, 0.8408, 0.3715, 0.8401, -1.649, 0.8615, -1.649, 0.8408, 0.3715, 0.8194, 0.3715, 0.8401, -1.649, 0.8194, 0.3715, 0.8188, -1.649, 0.8401, -1.649, 0.8194, 0.3715, 0.7981, 0.3715, 0.8188, -1.649, 0.7981, 0.3715, 0.7975, -1.649, 0.8188, -1.649, 0.7981, 0.3715, 0.7767, 0.3715, 0.7975, -1.649, 0.7767, 0.3715, 0.7762, -1.649, 0.7975, -1.649, 0.1535, 0.01632, 0.1535, 0.1447, 0.1098, 0.05629, 0.1098, 0.05629, 0.1535, 0.1447, 0.1098, 0.1061, 0.1535, 0.1447, 0.02556, 0.1447, 0.1098, 0.1061, 0.1098, 0.1061, 0.02556, 0.1447, 0.06976, 0.1061, 0.02556, 0.1447, 0.02556, 0.01632, 0.06976, 0.1061, 0.06976, 0.1061, 0.02556, 0.01632, 0.06976, 0.05629, 0.02556, 0.01632, 0.1535, 0.01632, 0.06976, 0.05629, 0.06976, 0.05629, 0.1535, 0.01632, 0.1098, 0.05629])
me_spytech_railing04a_reference.materials.append(mat_spytech_railing)
me_spytech_railing04a_reference.use_remesh_fix_poles = True
me_spytech_railing04a_reference.use_remesh_preserve_attributes = False
me_spytech_railing04a_reference.use_mirror_vertex_groups = False
me_spytech_railing04a_reference.update()
me_spytech_railing04a_reference.normals_split_custom_set([tuple(v) for v in zip(*[iter([0.0, 0.5519, -0.8339, 0.0, 0.5519, -0.8339, 0.0, 0.5519, -0.8339, 0.0, 0.5519, -0.8339, 0.0, 0.5519, -0.8339, 0.0, 0.5519, -0.8339, 0.0, -0.5519, 0.8339, 0.0, -0.5519, 0.8339, 0.0, -0.5519, 0.8339, 0.0, -0.5519, 0.8339, 0.0, -0.5519, 0.8339, 0.0, -0.5519, 0.8339, 0.0, -1.0, 0.006794, 1.112e-05, -1.0, 0.006789, 1.656e-06, -1.0, 0.006794, 1.112e-05, -1.0, 0.006789, 1.278e-05, -1.0, 0.006788, 1.656e-06, -1.0, 0.006794, 0.0, 1.0, -0.007539, 0.0, 1.0, -0.007538, 0.0, 1.0, -0.007537, 0.0, 1.0, -0.007538, 0.0, 1.0, -0.007536, 0.0, 1.0, -0.007537, -1.0, -2.609e-08, 2.21e-10, -1.0, -2.616e-08, 2.196e-10, -1.0, -3.417e-08, 6.935e-11, -1.0, -2.616e-08, 2.196e-10, -1.0, -3.424e-08, 6.795e-11, -1.0, -3.417e-08, 6.935e-11, 1.0, 2.609e-08, -6.931e-11, 1.0, 1.962e-08, -2.24e-10, 1.0, 2.603e-08, -7.074e-11, 1.0, 2.603e-08, -7.074e-11, 1.0, 1.962e-08, -2.24e-10, 1.0, 1.956e-08, -2.254e-10, 5.033e-06, 0.5519, -0.8339, 1.552e-08, 0.5519, -0.8339, 5.018e-06, 0.5519, -0.8339, 1.552e-08, 0.5519, -0.8339, 0.0, 0.5519, -0.8339, 5.018e-06, 0.5519, -0.8339, 0.0, -0.5519, 0.8339, 0.0, -0.5519, 0.8339, 0.0, -0.5519, 0.8339, 0.0, -0.5519, 0.8339, 0.0, -0.5519, 0.8339, 0.0, -0.5519, 0.8339, 0.0, -1.0, 0.002327, 0.0, -1.0, 0.002325, 0.0, -1.0, 0.002327, 0.0, -1.0, 0.002325, 0.0, -1.0, 0.002325, 0.0, -1.0, 0.002327, 6.592e-06, -1.0, 0.005878, -8.331e-06, -1.0, 0.005879, 2.081e-12, -1.0, 0.005876, -8.331e-06, -1.0, 0.005879, 3.074e-06, -1.0, 0.005875, 2.081e-12, -1.0, 0.005876, 3.074e-06, -1.0, 0.005875, -9.13e-07, -1.0, 0.005875, 2.081e-12, -1.0, 0.005876, -9.13e-07, -1.0, 0.005875, -1.267e-12, -1.0, 0.005875, 2.081e-12, -1.0, 0.005876, -1.267e-12, -1.0, 0.005875, 9.13e-07, -1.0, 0.005874, 2.081e-12, -1.0, 0.005876, 9.13e-07, -1.0, 0.005874, -3.074e-06, -1.0, 0.005875, 2.081e-12, -1.0, 0.005876, -3.074e-06, -1.0, 0.005875, 8.331e-06, -1.0, 0.005879, 2.081e-12, -1.0, 0.005876, 8.331e-06, -1.0, 0.005879, -6.592e-06, -1.0, 0.005878, 2.081e-12, -1.0, 0.005876, 4.371e-08, 1.0, -4.79e-05, -1.0, 0.0, 0.0, 4.371e-08, -1.0, -4.777e-05, -1.0, 0.0, 0.0, -1.0, 0.0, 0.0, 4.371e-08, -1.0, -4.777e-05, 0.0, -1.0, 1.328e-07, 0.0, -1.0, 1.328e-07, 0.0, -1.0, 1.328e-07, 0.0, -1.0, -2.34e-07, 0.0, -1.0, -2.34e-07, 0.0, -1.0, -2.34e-07, -1.427e-06, -1.0, -4.807e-05, 0.9996, 1.321e-05, -0.02992, -1.826e-06, 1.0, -4.774e-05, 0.9996, 1.321e-05, -0.02992, 0.9996, 1.344e-05, -0.02992, -1.826e-06, 1.0, -4.774e-05, 0.0, 1.0, 2.656e-07, 0.0, 1.0, 2.656e-07, 0.0, 1.0, 2.656e-07, 0.0, 1.0, -2.34e-07, 0.0, 1.0, -2.34e-07, 0.0, 1.0, -2.34e-07, 1.0, 0.0, 0.0, 1.0, 0.0, 0.0, 1.0, 0.0, 0.0, 1.0, 0.0, 0.0, 1.0, 0.0, 0.0, 1.0, 0.0, 0.0, 1.0, 0.0, 0.0, 1.0, 0.0, 0.0, 1.0, 0.0, 0.0, 1.0, 0.0, 0.0, 1.0, 0.0, 0.0, 1.0, 0.0, 0.0, -5.128e-06, 0.5, -0.866, -5.128e-06, 0.5, -0.866, -5.128e-06, 0.5, -0.866, 0.0, 0.5, -0.866, 0.0, 0.5, -0.866, 0.0, 0.5, -0.866, -1.026e-05, -0.5, -0.866, -4.624e-07, -0.5, -0.866, -3.773e-06, -0.5, -0.866, -4.624e-07, -0.5, -0.866, 6.021e-06, -0.5, -0.866, -3.773e-06, -0.5, -0.866, -1.063e-05, -1.0, 2.051e-05, -1.703e-05, -1.0, 8.17e-06, -1.487e-05, -1.0, 1.234e-05, -1.703e-05, -1.0, 8.17e-06, -2.127e-05, -1.0, 0.0, -1.487e-05, -1.0, 1.234e-05, -5.128e-06, -0.5, 0.866, -4.984e-06, -0.5, 0.866, -5.033e-06, -0.5, 0.866, -4.984e-06, -0.5, 0.866, -4.889e-06, -0.5, 0.866, -5.033e-06, -0.5, 0.866, 5.128e-06, 0.5, 0.866, 5.499e-06, 0.5, 0.866, 5.373e-06, 0.5, 0.866, 5.499e-06, 0.5, 0.866, 5.744e-06, 0.5, 0.866, 5.373e-06, 0.5, 0.866, 0.0, 1.0, 0.0, 6.398e-06, 1.0, -1.234e-05, 4.235e-06, 1.0, -8.17e-06, 6.398e-06, 1.0, -1.234e-05, 1.063e-05, 1.0, -2.051e-05, 4.235e-06, 1.0, -8.17e-06, 0.0, 0.0, 1.0, -2.675e-07, 0.0, 1.0, -1.796e-07, 0.0, 1.0, -2.675e-07, 0.0, 1.0, -4.471e-07, 0.0, 1.0, -1.796e-07, 0.0, 1.0, 0.0, 1.0, 0.0, 0.0, 1.0, 0.0, 0.0, 1.0, 0.0, 0.0, 1.0, 0.0, 0.0, 1.0, 0.0, 0.0, 1.0, 0.0, -0.01424, 0.0, -0.9999, -0.01424, 0.0, -0.9999, -0.01424, 0.0, -0.9999, -0.01424, 0.0, -0.9999, -0.01424, 0.0, -0.9999, -0.01424, 0.0, -0.9999, 1.557e-06, -1.0, 0.0, 1.557e-06, -1.0, 0.0, 1.557e-06, -1.0, 0.0, 1.557e-06, -1.0, 0.0, 1.557e-06, -1.0, 0.0, 1.557e-06, -1.0, 0.0, -1.275e-05, 0.0, 1.0, -1.275e-05, 0.0, 1.0, -1.275e-05, 0.0, 1.0, 6.374e-06, 0.0, 1.0, 6.374e-06, 0.0, 1.0, 6.374e-06, 0.0, 1.0, -3.824e-05, 0.0, -1.0, -3.848e-05, 0.0, -1.0, -4.323e-05, 0.0, -1.0, -3.848e-05, 0.0, -1.0, -4.347e-05, 0.0, -1.0, -4.323e-05, 0.0, -1.0, 1.826e-05, 1.0, 0.0, 1.826e-05, 1.0, 0.0, 1.826e-05, 1.0, 0.0, 1.826e-05, 1.0, 0.0, 1.826e-05, 1.0, 0.0, 1.826e-05, 1.0, 0.0, 1.0, 0.0, 0.0, 1.0, 0.0, 0.0, 1.0, 0.0, 0.0, 1.0, 0.0, 0.0, 1.0, 0.0, 0.0, 1.0, 0.0, 0.0, -1.826e-05, -1.0, 0.0, -1.826e-05, -1.0, 0.0, -1.826e-05, -1.0, 0.0, -1.826e-05, -1.0, 0.0, -1.826e-05, -1.0, 0.0, -1.826e-05, -1.0, 0.0, -5.128e-06, 0.5, -0.866, -1.887e-06, 0.5, -0.866, -2.983e-06, 0.5, -0.866, -1.887e-06, 0.5, -0.866, 2.579e-07, 0.5, -0.866, -2.983e-06, 0.5, -0.866, 5.128e-06, -0.5, -0.866, 2.311e-06, -0.5, -0.866, 3.263e-06, -0.5, -0.866, 2.311e-06, -0.5, -0.866, 4.464e-07, -0.5, -0.866, 3.263e-06, -0.5, -0.866, 5.316e-06, -1.0, 0.0, 8.515e-06, -1.0, 0.0, 7.434e-06, -1.0, 0.0, 8.515e-06, -1.0, 0.0, 1.063e-05, -1.0, 0.0, 7.434e-06, -1.0, 0.0, 5.128e-06, -0.5, 0.866, 1.971e-06, -0.5, 0.866, 3.038e-06, -0.5, 0.866, 1.971e-06, -0.5, 0.866, -1.196e-07, -0.5, 0.866, 3.038e-06, -0.5, 0.866, -5.128e-06, 0.5, 0.866, -2.228e-06, 0.5, 0.866, -3.208e-06, 0.5, 0.866, -2.228e-06, 0.5, 0.866, -3.081e-07, 0.5, 0.866, -3.208e-06, 0.5, 0.866, -5.316e-06, 1.0, 0.0, -5.316e-06, 1.0, 0.0, -5.316e-06, 1.0, 0.0, -5.316e-06, 1.0, 0.0, -5.316e-06, 1.0, 0.0, -5.316e-06, 1.0, 0.0, 1.0, 0.0, 0.0, 1.0, 0.0, 0.0, 1.0, 2.128e-08, 0.0, 1.0, 0.0, 0.0, 1.0, 4.257e-08, 0.0, 1.0, 2.128e-08, 0.0, 1.0, 4.257e-08, 0.0, 1.0, 6.385e-08, 0.0, 1.0, 2.128e-08, 0.0, 1.0, 6.385e-08, 0.0, 1.0, 0.0, 0.0, 1.0, 2.128e-08, 0.0, 0.0, 0.5, -0.866, -1.934e-06, 0.5, -0.866, -1.28e-06, 0.5, -0.866, -1.934e-06, 0.5, -0.866, -3.215e-06, 0.5, -0.866, -1.28e-06, 0.5, -0.866, 5.128e-06, -0.5, -0.866, 3.307e-06, -0.5, -0.866, 3.923e-06, -0.5, -0.866, 3.307e-06, -0.5, -0.866, 2.102e-06, -0.5, -0.866, 3.923e-06, -0.5, -0.866, 5.316e-06, -1.0, 0.0, 8.515e-06, -1.0, 0.0, 7.434e-06, -1.0, 0.0, 8.515e-06, -1.0, 0.0, 1.063e-05, -1.0, 0.0, 7.434e-06, -1.0, 0.0, 0.0, -0.5, 0.866, 9.241e-07, -0.5, 0.866, 6.117e-07, -0.5, 0.866, 9.241e-07, -0.5, 0.866, 1.536e-06, -0.5, 0.866, 6.117e-07, -0.5, 0.866, 0.0, 0.5, 0.866, -2.275e-06, 0.5, 0.866, -1.506e-06, 0.5, 0.866, -2.275e-06, 0.5, 0.866, -3.781e-06, 0.5, 0.866, -1.506e-06, 0.5, 0.866, -5.316e-06, 1.0, 0.0, -5.316e-06, 1.0, 0.0, -5.316e-06, 1.0, 0.0, -5.316e-06, 1.0, 0.0, -5.316e-06, 1.0, 0.0, -5.316e-06, 1.0, 0.0, 1.0, 0.0, 0.0, 1.0, 0.0, 0.0, 1.0, 0.0, 0.0, 1.0, 0.0, 0.0, 1.0, 0.0, 0.0, 1.0, 0.0, 0.0, 1.0, 0.0, 0.0, 1.0, 0.0, 0.0, 1.0, 0.0, 0.0, 1.0, 0.0, 0.0, 1.0, 0.0, 0.0, 1.0, 0.0, 0.0, 5.128e-06, 0.5, -0.866, 5.911e-06, 0.5, -0.866, 5.646e-06, 0.5, -0.866, 5.911e-06, 0.5, -0.866, 6.429e-06, 0.5, -0.866, 5.646e-06, 0.5, -0.866, -1.538e-05, -0.5, -0.866, -8.657e-06, -0.5, -0.866, -1.093e-05, -0.5, -0.866, -8.657e-06, -0.5, -0.866, -4.204e-06, -0.5, -0.866, -1.093e-05, -0.5, -0.866, -1.063e-05, -1.0, 2.051e-05, -1.703e-05, -1.0, 8.17e-06, -1.487e-05, -1.0, 1.234e-05, -1.703e-05, -1.0, 8.17e-06, -2.127e-05, -1.0, 0.0, -1.487e-05, -1.0, 1.234e-05, 0.0, -0.5, 0.866, -4.934e-06, -0.5, 0.866, -3.266e-06, -0.5, 0.866, -4.934e-06, -0.5, 0.866, -8.2e-06, -0.5, 0.866, -3.266e-06, -0.5, 0.866, 5.128e-06, 0.5, 0.866, 6.592e-06, 0.5, 0.866, 6.097e-06, 0.5, 0.866, 6.592e-06, 0.5, 0.866, 7.561e-06, 0.5, 0.866, 6.097e-06, 0.5, 0.866, 1.063e-05, 1.0, 0.0, 1.063e-05, 1.0, 0.0, 1.063e-05, 1.0, 0.0, 1.063e-05, 1.0, 0.0, 1.063e-05, 1.0, 0.0, 1.063e-05, 1.0, 0.0, 4.371e-08, 1.0, -4.781e-05, -1.0, 0.0, 0.0, 4.371e-08, -1.0, -4.777e-05, -1.0, 0.0, 0.0, -1.0, 0.0, 0.0, 4.371e-08, -1.0, -4.777e-05, 0.0, -1.0, 0.0, 0.0, -1.0, 0.0, 0.0, -1.0, 0.0, 0.0, -1.0, -2.34e-07, 0.0, -1.0, -2.34e-07, 0.0, -1.0, -2.34e-07, -1.427e-06, -1.0, -4.807e-05, 0.9996, 1.255e-05, -0.02992, -1.933e-06, 1.0, -4.773e-05, 0.9996, 1.255e-05, -0.02992, 0.9996, 1.277e-05, -0.02992, -1.933e-06, 1.0, -4.773e-05, 0.0, 1.0, 2.656e-07, 0.0, 1.0, 2.656e-07, 0.0, 1.0, 2.656e-07, 0.0, 1.0, 4.681e-07, 0.0, 1.0, 4.681e-07, 0.0, 1.0, 4.681e-07, 1.0, 0.0, 0.0, 1.0, 1.921e-07, 0.0, 1.0, 6.403e-08, 0.0, 1.0, 1.921e-07, 0.0, 1.0, 1.281e-07, 0.0, 1.0, 6.403e-08, 0.0, 1.0, 1.281e-07, 0.0, 1.0, 0.0, 0.0, 1.0, 6.403e-08, 0.0, 1.0, 0.0, 0.0, 1.0, 0.0, 0.0, 1.0, 6.403e-08, 0.0, 0.0, 0.5, -0.866, 0.0, 0.5, -0.866, 0.0, 0.5, -0.866, 0.0, 0.5, -0.866, 0.0, 0.5, -0.866, 0.0, 0.5, -0.866, -5.128e-06, -0.5, -0.866, 1.312e-06, -0.5, -0.866, -8.65e-07, -0.5, -0.866, 1.312e-06, -0.5, -0.866, 5.575e-06, -0.5, -0.866, -8.65e-07, -0.5, -0.866, -5.317e-06, -1.0, 0.0, -5.317e-06, -1.0, 1.234e-05, -5.317e-06, -1.0, 8.17e-06, -5.317e-06, -1.0, 1.234e-05, -5.316e-06, -1.0, 2.051e-05, -5.317e-06, -1.0, 8.17e-06, -5.128e-06, -0.5, 0.866, -1.971e-06, -0.5, 0.866, -3.038e-06, -0.5, 0.866, -1.971e-06, -0.5, 0.866, 1.195e-07, -0.5, 0.866, -3.038e-06, -0.5, 0.866, 0.0, 0.5, 0.866, 3.271e-06, 0.5, 0.866, 2.165e-06, 0.5, 0.866, 3.271e-06, 0.5, 0.866, 5.436e-06, 0.5, 0.866, 2.165e-06, 0.5, 0.866, 5.316e-06, 1.0, -2.051e-05, 5.317e-06, 1.0, -8.17e-06, 5.317e-06, 1.0, -1.234e-05, 5.317e-06, 1.0, -8.17e-06, 5.317e-06, 1.0, 0.0, 5.317e-06, 1.0, -1.234e-05, 1.741e-06, 0.0, 1.0, 4.317e-07, -1.276e-06, 1.0, 8.622e-07, -8.563e-07, 1.0, 4.317e-07, -1.276e-06, 1.0, -4.471e-07, -2.132e-06, 1.0, 8.622e-07, -8.563e-07, 1.0, -1.557e-06, 1.0, 0.0, 8.826e-07, 1.0, -1.462e-06, 6.246e-07, 1.0, -1.307e-06, 6.246e-07, 1.0, -1.307e-06, 8.826e-07, 1.0, -1.462e-06, 3.043e-06, 1.0, -2.756e-06, -0.01425, 0.0, -0.9999, -0.01425, 0.0, -0.9999, -0.01425, 0.0, -0.9999, -0.01425, 0.0, -0.9999, -0.01424, 0.0, -0.9999, -0.01425, 0.0, -0.9999, 1.557e-06, -1.0, -2.756e-06, 2.376e-06, -1.0, -1.308e-06, 2.289e-06, -1.0, -1.461e-06, 2.376e-06, -1.0, -1.308e-06, 3.115e-06, -1.0, 0.0, 2.289e-06, -1.0, -1.461e-06, 1.0, -6.611e-07, -7.393e-07, 1.0, -1.302e-06, -2.465e-06, 1.0, -8.699e-07, -5.373e-07, 1.0, -8.699e-07, -5.373e-07, 1.0, -1.302e-06, -2.465e-06, 1.0, -2.012e-06, -2.185e-06, 1.0, -1.302e-06, -2.465e-06, 1.0, 1.437e-06, -2.785e-06, 1.0, -2.012e-06, -2.185e-06, 1.0, -2.012e-06, -2.185e-06, 1.0, 1.437e-06, -2.785e-06, 1.0, 1.094e-06, -2.728e-06, 1.0, 1.437e-06, -2.785e-06, 1.0, 8.11e-07, -4.024e-07, 1.0, 1.094e-06, -2.728e-06, 1.0, 1.094e-06, -2.728e-06, 1.0, 8.11e-07, -4.024e-07, 1.0, 0.0, 0.0, 1.0, 8.11e-07, -4.024e-07, 1.0, -6.611e-07, -7.393e-07, 1.0, 0.0, 0.0, 1.0, 0.0, 0.0, 1.0, -6.611e-07, -7.393e-07, 1.0, -8.699e-07, -5.373e-07, 0.0, 0.0, 1.0, 0.0, 0.0, 1.0, 0.0, 0.0, 1.0, 6.374e-06, 0.0, 1.0, 6.374e-06, 0.0, 1.0, 6.374e-06, 0.0, 1.0, -2.549e-05, -6.659e-07, -1.0, -2.633e-05, -6.35e-07, -1.0, -4.264e-05, -3.086e-08, -1.0, -2.633e-05, -6.35e-07, -1.0, -4.347e-05, 0.0, -1.0, -4.264e-05, -3.086e-08, -1.0, 2.738e-05, 1.0, 0.0, 2.697e-05, 1.0, 0.0, 1.867e-05, 1.0, 0.0, 2.697e-05, 1.0, 0.0, 1.826e-05, 1.0, 0.0, 1.867e-05, 1.0, 0.0, 1.0, 0.0, 0.0, 1.0, 0.0, 0.0, 1.0, 0.0, 0.0, 1.0, 0.0, 0.0, 1.0, 0.0, 0.0, 1.0, 0.0, 0.0, -1.826e-05, -1.0, 0.0, -1.784e-05, -1.0, 0.0, -9.545e-06, -1.0, 0.0, -1.784e-05, -1.0, 0.0, -9.128e-06, -1.0, 0.0, -9.545e-06, -1.0, 0.0, 1.0, 0.0, 0.0, 1.0, 0.0, 0.0, 1.0, -4.276e-08, 0.0, 1.0, 0.0, 0.0, 1.0, -8.552e-08, 0.0, 1.0, -4.276e-08, 0.0, 1.0, -8.552e-08, 0.0, 1.0, -1.283e-07, 0.0, 1.0, -4.276e-08, 0.0, 1.0, -1.283e-07, 0.0, 1.0, 0.0, 0.0, 1.0, -4.276e-08, 0.0, -5.128e-06, 0.5, -0.866, -4.973e-06, 0.5, -0.866, -5.025e-06, 0.5, -0.866, -4.973e-06, 0.5, -0.866, -4.87e-06, 0.5, -0.866, -5.025e-06, 0.5, -0.866, 5.128e-06, -0.5, -0.866, -1.043e-06, -0.5, -0.866, 1.043e-06, -0.5, -0.866, -1.043e-06, -0.5, -0.866, -5.128e-06, -0.5, -0.866, 1.043e-06, -0.5, -0.866, 1.063e-05, -1.0, 0.0, 1.063e-05, -1.0, 0.0, 1.063e-05, -1.0, 0.0, 1.063e-05, -1.0, 0.0, 1.063e-05, -1.0, 0.0, 1.063e-05, -1.0, 0.0, -5.128e-06, -0.5, 0.866, 8.991e-07, -0.5, 0.866, -1.138e-06, -0.5, 0.866, 8.991e-07, -0.5, 0.866, 4.889e-06, -0.5, 0.866, -1.138e-06, -0.5, 0.866, 0.0, 0.5, 0.866, -6.356e-06, 0.5, 0.866, -4.208e-06, 0.5, 0.866, -6.356e-06, 0.5, 0.866, -1.056e-05, 0.5, 0.866, -4.208e-06, 0.5, 0.866, -5.316e-06, 1.0, 0.0, -5.316e-06, 1.0, 0.0, -5.316e-06, 1.0, 0.0, -5.316e-06, 1.0, 0.0, -5.316e-06, 1.0, 0.0, -5.316e-06, 1.0, 0.0, 1.0, 0.0, 0.0, 1.0, 0.0, 0.0, 1.0, -1.068e-07, 0.0, 1.0, 0.0, 0.0, 1.0, -8.552e-08, 0.0, 1.0, -1.068e-07, 0.0, 1.0, -8.552e-08, 0.0, 1.0, -1.923e-07, 0.0, 1.0, -1.068e-07, 0.0, 1.0, -1.923e-07, 0.0, 1.0, -2.561e-07, 0.0, 1.0, -1.068e-07, 0.0, 0.0, 0.5, -0.866, -1.934e-06, 0.5, -0.866, -1.28e-06, 0.5, -0.866, -1.934e-06, 0.5, -0.866, -3.214e-06, 0.5, -0.866, -1.28e-06, 0.5, -0.866, 5.128e-06, -0.5, -0.866, 3.307e-06, -0.5, -0.866, 3.923e-06, -0.5, -0.866, 3.307e-06, -0.5, -0.866, 2.102e-06, -0.5, -0.866, 3.923e-06, -0.5, -0.866, 1.063e-05, -1.0, 0.0, 1.063e-05, -1.0, 0.0, 1.063e-05, -1.0, 0.0, 1.063e-05, -1.0, 0.0, 1.063e-05, -1.0, 0.0, 1.063e-05, -1.0, 0.0, 0.0, -0.5, 0.866, 4.934e-06, -0.5, 0.866, 3.266e-06, -0.5, 0.866, 4.934e-06, -0.5, 0.866, 8.2e-06, -0.5, 0.866, 3.266e-06, -0.5, 0.866, 0.0, 0.5, 0.866, -2.275e-06, 0.5, 0.866, -1.506e-06, 0.5, 0.866, -2.275e-06, 0.5, 0.866, -3.78e-06, 0.5, 0.866, -1.506e-06, 0.5, 0.866, -5.316e-06, 1.0, 0.0, -5.316e-06, 1.0, 0.0, -5.316e-06, 1.0, 0.0, -5.316e-06, 1.0, 0.0, -5.316e-06, 1.0, 0.0, -5.316e-06, 1.0, 0.0, 1.0, 0.0, 0.0, 1.0, 1.921e-07, 0.0, 1.0, 6.403e-08, 0.0, 1.0, 1.921e-07, 0.0, 1.0, 1.281e-07, 0.0, 1.0, 6.403e-08, 0.0, 1.0, 1.281e-07, 0.0, 1.0, 0.0, 0.0, 1.0, 6.403e-08, 0.0, 1.0, 0.0, 0.0, 1.0, 0.0, 0.0, 1.0, 6.403e-08, 0.0, 0.0, 0.5, -0.866, 3.868e-06, 0.5, -0.866, 2.561e-06, 0.5, -0.866, 3.868e-06, 0.5, -0.866, 6.429e-06, 0.5, -0.866, 2.561e-06, 0.5, -0.866, 0.0, -0.5, -0.866, -1.265e-06, -0.5, -0.866, -8.372e-07, -0.5, -0.866, -1.265e-06, -0.5, -0.866, -2.102e-06, -0.5, -0.866, -8.372e-07, -0.5, -0.866, -5.317e-06, -1.0, 4.102e-05, -8.515e-06, -1.0, 1.634e-05, -7.434e-06, -1.0, 2.468e-05, -8.515e-06, -1.0, 1.634e-05, -1.063e-05, -1.0, 0.0, -7.434e-06, -1.0, 2.468e-05, -5.128e-06, -0.5, 0.866, -2.967e-06, -0.5, 0.866, -3.697e-06, -0.5, 0.866, -2.967e-06, -0.5, 0.866, -1.536e-06, -0.5, 0.866, -3.697e-06, -0.5, 0.866, 0.0, 0.5, 0.866, 2.275e-06, 0.5, 0.866, 1.506e-06, 0.5, 0.866, 2.275e-06, 0.5, 0.866, 3.78e-06, 0.5, 0.866, 1.506e-06, 0.5, 0.866, 1.063e-05, 1.0, 0.0, 7.434e-06, 1.0, 0.0, 8.515e-06, 1.0, 0.0, 7.434e-06, 1.0, 0.0, 5.317e-06, 1.0, 0.0, 8.515e-06, 1.0, 0.0, 4.371e-08, 1.0, -4.795e-05, -1.0, 1.652e-07, 0.0, 4.079e-08, -1.0, -4.777e-05, -1.0, 1.652e-07, 0.0, -1.0, 1.681e-07, 0.0, 4.079e-08, -1.0, -4.777e-05, 0.0, -1.0, -4.981e-08, 0.0, -1.0, -4.981e-08, 0.0, -1.0, -4.981e-08, 0.0, -1.0, -5.119e-08, 0.0, -1.0, -5.119e-08, 0.0, -1.0, -5.119e-08, -1.426e-06, -1.0, -4.803e-05, 0.9996, 1.255e-05, -0.02992, -1.933e-06, 1.0, -4.773e-05, 0.9996, 1.255e-05, -0.02992, 0.9996, 1.277e-05, -0.02992, -1.933e-06, 1.0, -4.773e-05, 0.0, 1.0, 4.981e-08, 0.0, 1.0, 4.981e-08, 0.0, 1.0, 4.981e-08, 0.0, 1.0, 4.754e-08, 0.0, 1.0, 4.754e-08, 0.0, 1.0, 4.754e-08, 1.0, 0.0, 0.0, 1.0, 0.0, 0.0, 1.0, 0.0, 0.0, 1.0, 0.0, 0.0, 1.0, 0.0, 0.0, 1.0, 0.0, 0.0, 1.0, 0.0, 0.0, 1.0, 0.0, 0.0, 1.0, 0.0, 0.0, 1.0, 0.0, 0.0, 1.0, 0.0, 0.0, 1.0, 0.0, 0.0, -2.884e-06, 0.5, -0.866, -2.884e-06, 0.5, -0.866, -2.884e-06, 0.5, -0.866, 1.602e-06, 0.5, -0.866, 1.602e-06, 0.5, -0.866, 1.602e-06, 0.5, -0.866, -8.333e-06, -0.5, -0.866, -1.684e-06, -0.5, -0.866, -3.931e-06, -0.5, -0.866, -1.684e-06, -0.5, -0.866, 2.718e-06, -0.5, -0.866, -3.931e-06, -0.5, -0.866, -5.649e-06, -1.0, 7.692e-06, -8.948e-06, -1.0, 3.257e-06, -7.833e-06, -1.0, 4.756e-06, -8.948e-06, -1.0, 3.257e-06, -1.113e-05, -1.0, 3.205e-07, -7.833e-06, -1.0, 4.756e-06, -2.564e-06, -0.5, 0.866, -3.066e-06, -0.5, 0.866, -2.896e-06, -0.5, 0.866, -3.066e-06, -0.5, 0.866, -3.398e-06, -0.5, 0.866, -2.896e-06, -0.5, 0.866, 1.923e-06, 0.5, 0.866, 2.12e-06, 0.5, 0.866, 2.053e-06, 0.5, 0.866, 2.12e-06, 0.5, 0.866, 2.25e-06, 0.5, 0.866, 2.053e-06, 0.5, 0.866, 5.649e-06, 1.0, -7.051e-06, 4.849e-06, 1.0, -6.279e-06, 5.119e-06, 1.0, -6.54e-06, 4.849e-06, 1.0, -6.279e-06, 4.32e-06, 1.0, -5.769e-06, 5.119e-06, 1.0, -6.54e-06, -1.088e-07, 0.0, 1.0, -2.482e-08, 0.0, 1.0, -5.244e-08, 0.0, 1.0, -2.482e-08, 0.0, 1.0, 3.154e-08, 0.0, 1.0, -5.244e-08, 0.0, 1.0, -1.241e-06, 1.0, 1.356e-06, 9.168e-07, 1.0, -1.008e-06, 6.887e-07, 1.0, -7.579e-07, 6.887e-07, 1.0, -7.579e-07, 9.168e-07, 1.0, -1.008e-06, 2.827e-06, 1.0, -3.1e-06, -0.01425, 0.0, -0.9999, -0.01425, 0.0, -0.9999, -0.01425, 0.0, -0.9999, -0.01425, 0.0, -0.9999, -0.01425, 0.0, -0.9999, -0.01425, 0.0, -0.9999, 1.217e-06, -1.0, 0.0, 1.217e-06, -1.0, 0.0, 1.217e-06, -1.0, 0.0, 1.217e-06, -1.0, 0.0, 1.217e-06, -1.0, 0.0, 1.217e-06, -1.0, 0.0, 0.0, 0.0, 1.0, 0.0, 0.0, 1.0, 0.0, 0.0, 1.0, -3.983e-07, 0.0, 1.0, -3.983e-07, 0.0, 1.0, -3.983e-07, 0.0, 1.0, -3.665e-05, 0.0, -1.0, -3.657e-05, 0.0, -1.0, -3.511e-05, 0.0, -1.0, -3.657e-05, 0.0, -1.0, -3.504e-05, 0.0, -1.0, -3.511e-05, 0.0, -1.0, 1.94e-05, 1.0, 0.0, 1.94e-05, 1.0, 4.471e-09, 1.94e-05, 1.0, 9.354e-08, 1.94e-05, 1.0, 4.471e-09, 1.94e-05, 1.0, 9.801e-08, 1.94e-05, 1.0, 9.354e-08, 1.0, 0.0, 0.0, 1.0, 0.0, 0.0, 1.0, 0.0, 0.0, 1.0, 0.0, 0.0, 1.0, 0.0, 0.0, 1.0, 0.0, 0.0, -1.94e-05, -1.0, 0.0, -1.94e-05, -1.0, 0.0, -1.94e-05, -1.0, 0.0, -1.94e-05, -1.0, 0.0, -1.94e-05, -1.0, 0.0, -1.94e-05, -1.0, 0.0, 1.0, 0.0, 0.0, 1.0, 0.0, 0.0, 1.0, -2.138e-08, 0.0, 1.0, 0.0, 0.0, 1.0, -4.275e-08, 0.0, 1.0, -2.138e-08, 0.0, 1.0, -4.275e-08, 0.0, 1.0, -6.413e-08, 0.0, 1.0, -2.138e-08, 0.0, 1.0, -6.413e-08, 0.0, 1.0, 0.0, 0.0, 1.0, -2.138e-08, 0.0, -1.282e-06, 0.5, -0.866, -1.836e-06, 0.5, -0.866, -1.649e-06, 0.5, -0.866, -1.836e-06, 0.5, -0.866, -2.202e-06, 0.5, -0.866, -1.649e-06, 0.5, -0.866, 3.525e-06, -0.5, -0.866, 4.004e-06, -0.5, -0.866, 3.842e-06, -0.5, -0.866, 4.004e-06, -0.5, -0.866, 4.32e-06, -0.5, -0.866, 3.842e-06, -0.5, -0.866, 5.316e-06, -1.0, -6.41e-06, 7.916e-06, -1.0, -2.553e-06, 7.037e-06, -1.0, -3.857e-06, 7.916e-06, -1.0, -2.553e-06, 9.636e-06, -1.0, 0.0, 7.037e-06, -1.0, -3.857e-06, 2.564e-06, -0.5, 0.866, 3.649e-06, -0.5, 0.866, 3.282e-06, -0.5, 0.866, 3.649e-06, -0.5, 0.866, 4.367e-06, -0.5, 0.866, 3.282e-06, -0.5, 0.866, -3.205e-06, 0.5, 0.866, -3.788e-06, 0.5, 0.866, -3.591e-06, 0.5, 0.866, -3.788e-06, 0.5, 0.866, -4.173e-06, 0.5, 0.866, -3.591e-06, 0.5, 0.866, -4.154e-06, 1.0, 0.0, -4.154e-06, 1.0, 0.0, -4.154e-06, 1.0, 0.0, -4.154e-06, 1.0, 0.0, -4.154e-06, 1.0, 0.0, -4.154e-06, 1.0, 0.0, -2.884e-06, 0.5, -0.866, -2.467e-06, 0.5, -0.866, -2.608e-06, 0.5, -0.866, -2.467e-06, 0.5, -0.866, -2.191e-06, 0.5, -0.866, -2.608e-06, 0.5, -0.866, 4.807e-06, -0.5, -0.866, 3.644e-06, -0.5, -0.866, 4.037e-06, -0.5, -0.866, 3.644e-06, -0.5, -0.866, 2.874e-06, -0.5, -0.866, 4.037e-06, -0.5, -0.866, 5.316e-06, -1.0, -6.41e-06, 7.916e-06, -1.0, -2.553e-06, 7.037e-06, -1.0, -3.857e-06, 7.916e-06, -1.0, -2.553e-06, 9.636e-06, -1.0, 0.0, 7.037e-06, -1.0, -3.857e-06, 1.602e-06, -0.5, 0.866, 2.334e-06, -0.5, 0.866, 2.087e-06, -0.5, 0.866, 2.334e-06, -0.5, 0.866, 2.818e-06, -0.5, 0.866, 2.087e-06, -0.5, 0.866, -2.243e-06, 0.5, 0.866, -3.118e-06, 0.5, 0.866, -2.822e-06, 0.5, 0.866, -3.118e-06, 0.5, 0.866, -3.696e-06, 0.5, 0.866, -2.822e-06, 0.5, 0.866, -4.154e-06, 1.0, 0.0, -4.154e-06, 1.0, 0.0, -4.154e-06, 1.0, 0.0, -4.154e-06, 1.0, 0.0, -4.154e-06, 1.0, 0.0, -4.154e-06, 1.0, 0.0, 1.0, 0.0, 0.0, 1.0, 1.921e-07, 0.0, 1.0, 6.403e-08, 0.0, 1.0, 1.921e-07, 0.0, 1.0, 1.281e-07, 0.0, 1.0, 6.403e-08, 0.0, 1.0, 1.281e-07, 0.0, 1.0, 0.0, 0.0, 1.0, 6.403e-08, 0.0, 1.0, 0.0, 0.0, 1.0, 0.0, 0.0, 1.0, 6.403e-08, 0.0, 2.884e-06, 0.5, -0.866, 1.756e-06, 0.5, -0.866, 2.138e-06, 0.5, -0.866, 1.756e-06, 0.5, -0.866, 1.009e-06, 0.5, -0.866, 2.138e-06, 0.5, -0.866, -6.73e-06, -0.5, -0.866, -4.41e-06, -0.5, -0.866, -5.194e-06, -0.5, -0.866, -4.41e-06, -0.5, -0.866, -2.874e-06, -0.5, -0.866, -5.194e-06, -0.5, -0.866, -5.649e-06, -1.0, 7.692e-06, -8.948e-06, -1.0, 3.257e-06, -7.833e-06, -1.0, 4.756e-06, -8.948e-06, -1.0, 3.257e-06, -1.113e-05, -1.0, 3.205e-07, -7.833e-06, -1.0, 4.756e-06, -2.884e-06, -0.5, 0.866, -2.902e-06, -0.5, 0.866, -2.896e-06, -0.5, 0.866, -2.902e-06, -0.5, 0.866, -2.914e-06, -0.5, 0.866, -2.896e-06, -0.5, 0.866, 2.243e-06, 0.5, 0.866, 2.539e-06, 0.5, 0.866, 2.439e-06, 0.5, 0.866, 2.539e-06, 0.5, 0.866, 2.735e-06, 0.5, 0.866, 2.439e-06, 0.5, 0.866, 4.32e-06, 1.0, 0.0, 4.32e-06, 1.0, 0.0, 4.32e-06, 1.0, 0.0, 4.32e-06, 1.0, 0.0, 4.32e-06, 1.0, 0.0, 4.32e-06, 1.0, 0.0, 0.0, 1.0, -0.007539, 0.0, 1.0, -0.007538, 0.0, 1.0, -0.007535, 0.0, 1.0, -0.007538, 0.0, 1.0, -0.007534, 0.0, 1.0, -0.007535, -1.0, -5.22e-08, 2.211e-10, -1.0, -5.195e-08, 2.209e-10, -1.0, -2.472e-08, 1.994e-10, -1.0, -5.195e-08, 2.209e-10, -1.0, -2.447e-08, 1.992e-10, -1.0, -2.472e-08, 1.994e-10, 1.0, -2.61e-08, -2.031e-10, 1.0, 7.573e-08, -2.253e-10, 1.0, -2.516e-08, -2.033e-10, 1.0, -2.516e-08, -2.033e-10, 1.0, 7.573e-08, -2.253e-10, 1.0, 7.667e-08, -2.255e-10, 1.0, 0.0, 0.0, 1.0, 0.0, 0.0, 1.0, 2.128e-08, 0.0, 1.0, 0.0, 0.0, 1.0, 4.257e-08, 0.0, 1.0, 2.128e-08, 0.0, 1.0, 4.257e-08, 0.0, 1.0, 6.385e-08, 0.0, 1.0, 2.128e-08, 0.0, 1.0, 6.385e-08, 0.0, 1.0, 0.0, 0.0, 1.0, 2.128e-08, 0.0, 1.0, -5.122e-07, 0.0, 1.0, -1.281e-07, 0.0, 1.0, -1.134e-07, 0.0, 1.0, -1.281e-07, 0.0, 1.0, 2.924e-08, 0.0, 1.0, -1.134e-07, 0.0, 1.0, 2.924e-08, 0.0, 1.0, 4.386e-08, 0.0, 1.0, -1.134e-07, 0.0, 1.0, 4.386e-08, 0.0, 1.0, 0.0, 0.0, 1.0, -1.134e-07, 0.0, -3.103e-05, 1.0, 0.001775, 3.453e-06, 1.0, 0.001856, -8.566e-07, 1.0, 0.001831, 3.453e-06, 1.0, 0.001856, -5.935e-06, 1.0, 0.001842, -8.566e-07, 1.0, 0.001831, -5.935e-06, 1.0, 0.001842, -1.134e-05, 1.0, 0.001838, -8.566e-07, 1.0, 0.001831, -1.134e-05, 1.0, 0.001838, -4.255e-06, 1.0, 0.00184, -8.566e-07, 1.0, 0.001831, -4.255e-06, 1.0, 0.00184, 6.838e-06, 1.0, 0.00184, -8.566e-07, 1.0, 0.001831, 6.838e-06, 1.0, 0.00184, 6.903e-06, 1.0, 0.001842, -8.566e-07, 1.0, 0.001831, 6.903e-06, 1.0, 0.001842, -5.505e-06, 1.0, 0.00184, -8.566e-07, 1.0, 0.001831, -5.505e-06, 1.0, 0.00184, 3.316e-05, 1.0, 0.001804, -8.566e-07, 1.0, 0.001831, 1.0, 1.089e-06, -2.728e-06, 1.0, 7.977e-07, -4.024e-07, 1.0, -2.649e-08, 0.0, 1.0, 7.977e-07, -4.024e-07, 1.0, -6.499e-07, -7.393e-07, 1.0, -2.649e-08, 0.0, 1.0, -2.649e-08, 0.0, 1.0, -6.499e-07, -7.393e-07, 1.0, -8.591e-07, -5.373e-07, 1.0, -6.499e-07, -7.393e-07, 1.0, -1.29e-06, -2.465e-06, 1.0, -8.591e-07, -5.373e-07, 1.0, -8.591e-07, -5.373e-07, 1.0, -1.29e-06, -2.465e-06, 1.0, -1.999e-06, -2.185e-06, 1.0, -1.29e-06, -2.465e-06, 1.0, 1.437e-06, -2.785e-06, 1.0, -1.999e-06, -2.185e-06, 1.0, -1.999e-06, -2.185e-06, 1.0, 1.437e-06, -2.785e-06, 1.0, 1.089e-06, -2.728e-06, 1.0, 1.437e-06, -2.785e-06, 1.0, 7.977e-07, -4.024e-07, 1.0, 1.089e-06, -2.728e-06, 2.81e-06, 0.5519, -0.8339, 0.5302, 0.4679, -0.707, 0.0, 0.5519, -0.8339, 0.5302, 0.4679, -0.707, 0.5302, 0.4679, -0.707, 2.81e-06, 0.5519, -0.8339, 0.5302, 0.4679, -0.707, 0.9364, 0.1937, -0.2927, 0.5302, 0.4679, -0.707, 0.9364, 0.1938, -0.2928, 0.9364, 0.1937, -0.2927, 0.5302, 0.4679, -0.707, 0.9364, 0.1938, -0.2928, 0.9364, -0.1938, 0.2927, 0.9364, 0.1937, -0.2927, 0.9364, -0.1938, 0.2927, 0.9364, -0.1938, 0.2927, 0.9364, 0.1938, -0.2928, 0.9364, -0.1938, 0.2927, 0.5302, -0.468, 0.707, 0.9364, -0.1938, 0.2927, 0.5302, -0.468, 0.707, 0.5302, -0.468, 0.707, 0.9364, -0.1938, 0.2927, 0.5302, -0.468, 0.707, 1.77e-08, -0.552, 0.8339, 0.5302, -0.468, 0.707, -1.544e-07, -0.552, 0.8339, 1.77e-08, -0.552, 0.8339, 0.5302, -0.468, 0.707, -1.544e-07, -0.552, 0.8339, -0.5302, -0.468, 0.707, 1.77e-08, -0.552, 0.8339, -0.5302, -0.468, 0.707, -0.5302, -0.468, 0.707, 1.77e-08, -0.552, 0.8339, -0.5302, -0.468, 0.707, -0.9364, -0.1938, 0.2927, -0.5302, -0.468, 0.707, -0.9364, -0.1938, 0.2927, -0.9364, -0.1938, 0.2927, -0.5302, -0.468, 0.707, -0.9364, -0.1938, 0.2927, -0.9364, 0.1937, -0.2927, -0.9364, -0.1938, 0.2927, -0.9364, 0.1937, -0.2927, -0.9364, 0.1937, -0.2927, -0.9364, -0.1938, 0.2927, -0.9364, 0.1937, -0.2927, -0.5302, 0.4679, -0.707, -0.9364, 0.1937, -0.2927, -0.5302, 0.4679, -0.707, -0.5302, 0.4679, -0.707, -0.9364, 0.1937, -0.2927, -0.5302, 0.4679, -0.707, 2.81e-06, 0.5519, -0.8339, -0.5302, 0.4679, -0.707, 2.81e-06, 0.5519, -0.8339, 0.0, 0.5519, -0.8339, -0.5302, 0.4679, -0.707, 1.0, 1.448e-06, -2.785e-06, 1.0, 8.171e-07, -4.024e-07, 1.0, 1.103e-06, -2.728e-06, 1.0, 1.103e-06, -2.728e-06, 1.0, 8.171e-07, -4.024e-07, 1.0, 0.0, 0.0, 1.0, 8.171e-07, -4.024e-07, 1.0, -6.611e-07, -7.393e-07, 1.0, 0.0, 0.0, 1.0, 0.0, 0.0, 1.0, -6.611e-07, -7.393e-07, 1.0, -8.673e-07, -5.373e-07, 1.0, -6.611e-07, -7.393e-07, 1.0, -1.296e-06, -2.465e-06, 1.0, -8.673e-07, -5.373e-07, 1.0, -8.673e-07, -5.373e-07, 1.0, -1.296e-06, -2.465e-06, 1.0, -1.999e-06, -2.185e-06, 1.0, -1.296e-06, -2.465e-06, 1.0, 1.448e-06, -2.785e-06, 1.0, -1.999e-06, -2.185e-06, 1.0, -1.999e-06, -2.185e-06, 1.0, 1.448e-06, -2.785e-06, 1.0, 1.103e-06, -2.728e-06])] * 3)])
me_spytech_railing04a_physics = bpy.data.meshes.new('spytech_railing04a_physics')
me_spytech_railing04a_physics.from_pydata([(2.562, -0.6809, 1.257), (0.9615, -0.6809, 1.257), (2.562, 0.4329, 1.257), (0.9615, 0.4329, 1.257), (0.9615, 0.4329, 42.0), (0.9615, -0.6809, 42.0), (3.781, 0.4329, 42.0), (3.781, -0.6809, 42.0), (2.562, -47.22, -30.74), (0.9615, -47.22, -30.74), (0.9615, -47.22, 10.0), (3.781, -47.22, 10.0), (0.9615, -48.33, -30.74), (0.9615, -48.33, 10.0), (3.781, -48.33, 10.0), (2.562, -48.33, -30.74), (2.562, 48.41, 33.26), (3.781, 48.41, 74.0), (2.562, 47.29, 33.26), (3.781, 47.29, 74.0), (0.9615, 47.29, 33.26), (0.9615, 47.29, 74.0), (0.9615, 48.41, 74.0), (0.9615, 48.41, 33.26), (0.9615, -51.17, -24.48), (0.3675, -51.17, -24.48), (0.9615, 50.97, 43.13), (0.3675, 50.97, 43.13), (0.3675, -51.16, -21.61), (0.3675, 50.99, 46.0), (0.9615, -51.16, -21.61), (0.9615, 50.99, 46.0), (0.3675, -51.14, -4.577), (0.3675, 50.95, 63.0), (0.3675, 50.93, 60.12), (0.3675, -51.16, -7.453), (0.9615, 50.93, 60.12), (0.9615, -51.16, -7.453), (0.9615, -51.14, -4.577), (0.9615, 50.95, 63.0), (3.708, 52.61, 75.55), (0.7771, 52.61, 75.55), (3.708, 52.63, 78.43), (0.7771, 52.63, 78.43), (0.7771, -54.9, 4.424), (0.7771, -54.88, 7.3), (3.708, -54.9, 4.424), (3.708, -54.88, 7.3)], [], [(0, 1, 2), (2, 1, 3), (3, 1, 4), (4, 1, 5), (2, 3, 4), (2, 4, 6), (0, 5, 1), (0, 7, 5), (5, 6, 4), (5, 7, 6), (0, 2, 7), (7, 2, 6), (8, 9, 10), (8, 10, 11), (10, 9, 12), (10, 12, 13), (10, 13, 11), (13, 14, 11), (9, 8, 12), (12, 8, 15), (11, 15, 8), (11, 14, 15), (15, 13, 12), (15, 14, 13), (16, 17, 18), (17, 19, 18), (19, 20, 18), (19, 21, 20), (17, 21, 19), (17, 22, 21), (16, 18, 23), (23, 18, 20), (17, 16, 22), (22, 16, 23), (20, 21, 22), (20, 22, 23), (24, 25, 26), (26, 25, 27), (25, 28, 27), (27, 28, 29), (30, 28, 25), (25, 24, 30), (27, 29, 26), (26, 29, 31), (31, 30, 26), (30, 24, 26), (29, 28, 30), (30, 31, 29), (32, 33, 34), (32, 34, 35), (34, 36, 35), (35, 36, 37), (37, 32, 35), (37, 38, 32), (38, 39, 32), (39, 33, 32), (33, 36, 34), (36, 33, 39), (39, 38, 36), (38, 37, 36), (40, 41, 42), (42, 41, 43), (41, 44, 45), (41, 45, 43), (41, 46, 44), (46, 41, 40), (40, 47, 46), (40, 42, 47), (47, 44, 46), (43, 47, 42), (43, 45, 47), (45, 44, 47)])
me_spytech_railing04a_physics.polygons.foreach_set('use_smooth', [True] * 72)
_uv = me_spytech_railing04a_physics.uv_layers.new(name='UVMap')
_uv.uv.foreach_set('vector', [0.0, 0.0, 0.0, 0.0, 0.0, 0.0, 0.0, 0.0, 0.0, 0.0, 0.0, 0.0, 0.0, 0.0, 0.0, 0.0, 0.0, 0.0, 0.0, 0.0, 0.0, 0.0, 0.0, 0.0, 0.0, 0.0, 0.0, 0.0, 0.0, 0.0, 0.0, 0.0, 0.0, 0.0, 0.0, 0.0, 0.0, 0.0, 0.0, 0.0, 0.0, 0.0, 0.0, 0.0, 0.0, 0.0, 0.0, 0.0, 0.0, 0.0, 0.0, 0.0, 0.0, 0.0, 0.0, 0.0, 0.0, 0.0, 0.0, 0.0, 0.0, 0.0, 0.0, 0.0, 0.0, 0.0, 0.0, 0.0, 0.0, 0.0, 0.0, 0.0, 0.0, 0.0, 0.0, 0.0, 0.0, 0.0, 0.0, 0.0, 0.0, 0.0, 0.0, 0.0, 0.0, 0.0, 0.0, 0.0, 0.0, 0.0, 0.0, 0.0, 0.0, 0.0, 0.0, 0.0, 0.0, 0.0, 0.0, 0.0, 0.0, 0.0, 0.0, 0.0, 0.0, 0.0, 0.0, 0.0, 0.0, 0.0, 0.0, 0.0, 0.0, 0.0, 0.0, 0.0, 0.0, 0.0, 0.0, 0.0, 0.0, 0.0, 0.0, 0.0, 0.0, 0.0, 0.0, 0.0, 0.0, 0.0, 0.0, 0.0, 0.0, 0.0, 0.0, 0.0, 0.0, 0.0, 0.0, 0.0, 0.0, 0.0, 0.0, 0.0, 0.0, 0.0, 0.0, 0.0, 0.0, 0.0, 0.0, 0.0, 0.0, 0.0, 0.0, 0.0, 0.0, 0.0, 0.0, 0.0, 0.0, 0.0, 0.0, 0.0, 0.0, 0.0, 0.0, 0.0, 0.0, 0.0, 0.0, 0.0, 0.0, 0.0, 0.0, 0.0, 0.0, 0.0, 0.0, 0.0, 0.0, 0.0, 0.0, 0.0, 0.0, 0.0, 0.0, 0.0, 0.0, 0.0, 0.0, 0.0, 0.0, 0.0, 0.0, 0.0, 0.0, 0.0, 0.0, 0.0, 0.0, 0.0, 0.0, 0.0, 0.0, 0.0, 0.0, 0.0, 0.0, 0.0, 0.0, 0.0, 0.0, 0.0, 0.0, 0.0, 0.0, 0.0, 0.0, 0.0, 0.0, 0.0, 0.0, 0.0, 0.0, 0.0, 0.0, 0.0, 0.0, 0.0, 0.0, 0.0, 0.0, 0.0, 0.0, 0.0, 0.0, 0.0, 0.0, 0.0, 0.0, 0.0, 0.0, 0.0, 0.0, 0.0, 0.0, 0.0, 0.0, 0.0, 0.0, 0.0, 0.0, 0.0, 0.0, 0.0, 0.0, 0.0, 0.0, 0.0, 0.0, 0.0, 0.0, 0.0, 0.0, 0.0, 0.0, 0.0, 0.0, 0.0, 0.0, 0.0, 0.0, 0.0, 0.0, 0.0, 0.0, 0.0, 0.0, 0.0, 0.0, 0.0, 0.0, 0.0, 0.0, 0.0, 0.0, 0.0, 0.0, 0.0, 0.0, 0.0, 0.0, 0.0, 0.0, 0.0, 0.0, 0.0, 0.0, 0.0, 0.0, 0.0, 0.0, 0.0, 0.0, 0.0, 0.0, 0.0, 0.0, 0.0, 0.0, 0.0, 0.0, 0.0, 0.0, 0.0, 0.0, 0.0, 0.0, 0.0, 0.0, 0.0, 0.0, 0.0, 0.0, 0.0, 0.0, 0.0, 0.0, 0.0, 0.0, 0.0, 0.0, 0.0, 0.0, 0.0, 0.0, 0.0, 0.0, 0.0, 0.0, 0.0, 0.0, 0.0, 0.0, 0.0, 0.0, 0.0, 0.0, 0.0, 0.0, 0.0, 0.0, 0.0, 0.0, 0.0, 0.0, 0.0, 0.0, 0.0, 0.0, 0.0, 0.0, 0.0, 0.0, 0.0, 0.0, 0.0, 0.0, 0.0, 0.0, 0.0, 0.0, 0.0, 0.0, 0.0, 0.0, 0.0, 0.0, 0.0, 0.0, 0.0, 0.0, 0.0, 0.0, 0.0, 0.0, 0.0, 0.0, 0.0, 0.0, 0.0, 0.0, 0.0, 0.0, 0.0, 0.0, 0.0, 0.0, 0.0, 0.0, 0.0, 0.0, 0.0, 0.0, 0.0, 0.0, 0.0, 0.0, 0.0, 0.0, 0.0, 0.0, 0.0, 0.0, 0.0, 0.0, 0.0, 0.0, 0.0, 0.0, 0.0, 0.0, 0.0, 0.0, 0.0, 0.0, 0.0, 0.0, 0.0, 0.0, 0.0])
me_spytech_railing04a_physics.materials.append(mat_phy)
me_spytech_railing04a_physics.use_remesh_fix_poles = True
me_spytech_railing04a_physics.use_remesh_preserve_attributes = False
me_spytech_railing04a_physics.use_mirror_vertex_groups = False
me_spytech_railing04a_physics.update()
me_spytech_railing04a_physics.normals_split_custom_set([tuple(v) for v in zip(*[iter([0.9695, 0.01684, 0.2443, 0.5832, 0.03182, -0.8117, -0.8926, 0.03116, 0.4498, -0.8926, 0.03116, 0.4498, 0.5832, 0.03182, -0.8117, -0.8205, 0.02244, -0.5711, -0.8205, 0.02244, -0.5711, 0.5832, 0.03182, -0.8117, -0.8929, -0.01556, -0.45, -0.8929, -0.01556, -0.45, 0.5832, 0.03182, -0.8117, 0.9691, -0.03379, -0.2442, -0.8926, 0.03116, 0.4498, -0.8205, 0.02244, -0.5711, -0.8929, -0.01556, -0.45, -0.8926, 0.03116, 0.4498, -0.8929, -0.01556, -0.45, -0.9293, -0.03975, 0.3671, 0.9695, 0.01684, 0.2443, 0.9691, -0.03379, -0.2442, 0.5832, 0.03182, -0.8117, 0.9695, 0.01684, 0.2443, 0.7847, -0.002905, 0.6199, 0.9691, -0.03379, -0.2442, 0.9691, -0.03379, -0.2442, -0.9293, -0.03975, 0.3671, -0.8929, -0.01556, -0.45, 0.9691, -0.03379, -0.2442, 0.7847, -0.002905, 0.6199, -0.9293, -0.03975, 0.3671, 0.9695, 0.01684, 0.2443, -0.8926, 0.03116, 0.4498, 0.7847, -0.002905, 0.6199, 0.7847, -0.002905, 0.6199, -0.8926, 0.03116, 0.4498, -0.9293, -0.03975, 0.3671, -0.9694, 0.02647, 0.2443, -0.8206, 0.02245, -0.5711, -0.8929, -0.01558, -0.45, -0.9694, 0.02647, 0.2443, -0.8929, -0.01558, -0.45, -0.7844, -0.02432, 0.6197, -0.8929, -0.01558, -0.45, -0.8206, 0.02245, -0.5711, 0.5831, 0.03186, -0.8117, -0.8929, -0.01558, -0.45, 0.5831, 0.03186, -0.8117, 0.9691, -0.03379, -0.2442, -0.8929, -0.01558, -0.45, 0.9691, -0.03379, -0.2442, -0.7844, -0.02432, 0.6197, 0.9691, -0.03379, -0.2442, 0.93, -0.01444, 0.3673, -0.7844, -0.02432, 0.6197, -0.8206, 0.02245, -0.5711, -0.9694, 0.02647, 0.2443, 0.5831, 0.03186, -0.8117, 0.5831, 0.03186, -0.8117, -0.9694, 0.02647, 0.2443, 0.8928, 0.02235, 0.4499, -0.7844, -0.02432, 0.6197, 0.8928, 0.02235, 0.4499, -0.9694, 0.02647, 0.2443, -0.7844, -0.02432, 0.6197, 0.93, -0.01444, 0.3673, 0.8928, 0.02235, 0.4499, 0.8928, 0.02235, 0.4499, 0.9691, -0.03379, -0.2442, 0.5831, 0.03186, -0.8117, 0.8928, 0.02235, 0.4499, 0.93, -0.01444, 0.3673, 0.9691, -0.03379, -0.2442, -0.9695, 0.01689, 0.2443, -0.7844, -0.02439, 0.6198, 0.5825, 0.0561, 0.8109, -0.7844, -0.02439, 0.6198, 0.9696, -0.009603, 0.2443, 0.5825, 0.0561, 0.8109, 0.9696, -0.009603, 0.2443, 0.893, 0.0089, -0.4501, 0.5825, 0.0561, 0.8109, 0.9696, -0.009603, 0.2443, 0.9289, -0.05078, -0.3669, 0.893, 0.0089, -0.4501, -0.7844, -0.02439, 0.6198, 0.9289, -0.05078, -0.3669, 0.9696, -0.009603, 0.2443, -0.7844, -0.02439, 0.6198, -0.8929, -0.0156, -0.45, 0.9289, -0.05078, -0.3669, -0.9695, 0.01689, 0.2443, 0.5825, 0.0561, 0.8109, -0.8199, 0.04481, -0.5707, -0.8199, 0.04481, -0.5707, 0.5825, 0.0561, 0.8109, 0.893, 0.0089, -0.4501, -0.7844, -0.02439, 0.6198, -0.9695, 0.01689, 0.2443, -0.8929, -0.0156, -0.45, -0.8929, -0.0156, -0.45, -0.9695, 0.01689, 0.2443, -0.8199, 0.04481, -0.5707, 0.893, 0.0089, -0.4501, 0.9289, -0.05078, -0.3669, -0.8929, -0.0156, -0.45, 0.893, 0.0089, -0.4501, -0.8929, -0.0156, -0.45, -0.8199, 0.04481, -0.5707, -0.1277, 0.2014, 0.9711, -0.236, 0.3724, -0.8976, -0.1388, 0.2011, 0.9697, -0.1388, 0.2011, 0.9697, -0.236, 0.3724, -0.8976, -0.07094, 0.1029, -0.9922, -0.236, 0.3724, -0.8976, 0.07098, -0.1028, -0.9922, -0.07094, 0.1029, -0.9922, -0.07094, 0.1029, -0.9922, 0.07098, -0.1028, -0.9922, 0.236, -0.3724, -0.8976, 0.1388, -0.2012, 0.9697, 0.07098, -0.1028, -0.9922, -0.236, 0.3724, -0.8976, -0.236, 0.3724, -0.8976, -0.1277, 0.2014, 0.9711, 0.1388, -0.2012, 0.9697, -0.07094, 0.1029, -0.9922, 0.236, -0.3724, -0.8976, -0.1388, 0.2011, 0.9697, -0.1388, 0.2011, 0.9697, 0.236, -0.3724, -0.8976, 0.1277, -0.2015, 0.9711, 0.1277, -0.2015, 0.9711, 0.1388, -0.2012, 0.9697, -0.1388, 0.2011, 0.9697, 0.1388, -0.2012, 0.9697, -0.1277, 0.2014, 0.9711, -0.1388, 0.2011, 0.9697, 0.236, -0.3724, -0.8976, 0.07098, -0.1028, -0.9922, 0.1388, -0.2012, 0.9697, 0.1388, -0.2012, 0.9697, 0.1277, -0.2015, 0.9711, 0.236, -0.3724, -0.8976, 0.1389, -0.2012, -0.9696, 0.1221, -0.2016, -0.9718, -0.071, 0.103, -0.9921, 0.1389, -0.2012, -0.9696, -0.071, 0.103, -0.9921, -0.2409, 0.3719, -0.8965, -0.071, 0.103, -0.9921, -0.1388, 0.2012, 0.9697, -0.2409, 0.3719, -0.8965, -0.2409, 0.3719, -0.8965, -0.1388, 0.2012, 0.9697, -0.1221, 0.2015, 0.9719, -0.1221, 0.2015, 0.9719, 0.1389, -0.2012, -0.9696, -0.2409, 0.3719, -0.8965, -0.1221, 0.2015, 0.9719, 0.071, -0.1029, 0.9922, 0.1389, -0.2012, -0.9696, 0.071, -0.1029, 0.9922, 0.241, -0.3719, 0.8964, 0.1389, -0.2012, -0.9696, 0.241, -0.3719, 0.8964, 0.1221, -0.2016, -0.9718, 0.1389, -0.2012, -0.9696, 0.1221, -0.2016, -0.9718, -0.1388, 0.2012, 0.9697, -0.071, 0.103, -0.9921, -0.1388, 0.2012, 0.9697, 0.1221, -0.2016, -0.9718, 0.241, -0.3719, 0.8964, 0.241, -0.3719, 0.8964, 0.071, -0.1029, 0.9922, -0.1388, 0.2012, 0.9697, 0.071, -0.1029, 0.9922, -0.1221, 0.2015, 0.9719, -0.1388, 0.2012, 0.9697, -0.2992, 0.4347, 0.8494, -0.4417, 0.6418, -0.6269, 0.3989, -0.6557, 0.641, 0.3989, -0.6557, 0.641, -0.4417, 0.6418, -0.6269, 0.5033, -0.7764, -0.3792, -0.4417, 0.6418, -0.6269, -0.3989, 0.6557, -0.641, 0.2993, -0.4348, -0.8493, -0.4417, 0.6418, -0.6269, 0.2993, -0.4348, -0.8493, 0.5033, -0.7764, -0.3792, -0.4417, 0.6418, -0.6269, -0.5033, 0.7764, 0.3793, -0.3989, 0.6557, -0.641, -0.5033, 0.7764, 0.3793, -0.4417, 0.6418, -0.6269, -0.2992, 0.4347, 0.8494, -0.2992, 0.4347, 0.8494, 0.4417, -0.6418, 0.6269, -0.5033, 0.7764, 0.3793, -0.2992, 0.4347, 0.8494, 0.3989, -0.6557, 0.641, 0.4417, -0.6418, 0.6269, 0.4417, -0.6418, 0.6269, -0.3989, 0.6557, -0.641, -0.5033, 0.7764, 0.3793, 0.5033, -0.7764, -0.3792, 0.4417, -0.6418, 0.6269, 0.3989, -0.6557, 0.641, 0.5033, -0.7764, -0.3792, 0.2993, -0.4348, -0.8493, 0.4417, -0.6418, 0.6269, 0.2993, -0.4348, -0.8493, -0.3989, 0.6557, -0.641, 0.4417, -0.6418, 0.6269])] * 3)])
arm_spytech_railing04a_qc_skeleton = bpy.data.armatures.new('spytech_railing04a.qc_skeleton')  # bones are not reproduced

# ---- objects
ob_spytech_railing04a_qc_skeleton = bpy.data.objects.new('spytech_railing04a.qc_skeleton', arm_spytech_railing04a_qc_skeleton)
ob_spytech_railing04a_reference = bpy.data.objects.new('spytech_railing04a_reference', me_spytech_railing04a_reference)
ob_spytech_railing04a_physics = bpy.data.objects.new('spytech_railing04a_physics', me_spytech_railing04a_physics)

# ---- transforms, parenting, visibility, modifiers, constraints
ob_spytech_railing04a_qc_skeleton.location = (0.0, 0.0, 0.0)
ob_spytech_railing04a_qc_skeleton.show_in_front = True
ob_spytech_railing04a_qc_skeleton.lineart.crease_threshold = 0.0
ob_spytech_railing04a_reference.parent = ob_spytech_railing04a_qc_skeleton
ob_spytech_railing04a_reference.location = (0.0, 0.0, 0.0)
ob_spytech_railing04a_reference.lineart.crease_threshold = 0.0
_vg = ob_spytech_railing04a_reference.vertex_groups.new(name='static_prop')
_vg.add([0, 1, 2, 3, 4, 5, 6, 7, 8, 9, 10, 11, 12, 13, 14, 15, 16, 17, 18, 19, 20, 21, 22, 23, 24, 25, 26, 27, 28, 29, 30, 31, 32, 33, 34, 35, 36, 37, 38, 39, 40, 41, 42, 43, 44, 45, 46, 47, 48, 49, 50, 51, 52, 53, 54, 55, 56, 57, 58, 59, 60, 61, 62, 63, 64, 65, 66, 67, 68, 69, 70, 71, 72, 73, 74, 75, 76, 77, 78, 79, 80, 81, 82, 83, 84, 85, 86, 87, 88, 89, 90, 91, 92, 93, 94, 95, 96, 97, 98, 99, 100, 101, 102, 103, 104, 105, 106, 107, 108, 109, 110, 111, 112, 113, 114, 115, 116, 117, 118, 119, 120, 121, 122, 123, 124, 125, 126, 127, 128, 129, 130, 131, 132, 133, 134, 135, 136, 137, 138, 139, 140, 141, 142, 143, 144, 145, 146, 147, 148, 149, 150, 151, 152, 153, 154, 155, 156, 157, 158, 159, 160, 161, 162, 163, 164, 165, 166, 167, 168, 169, 170, 171, 172, 173, 174, 175, 176, 177, 178, 179, 180, 181, 182, 183, 184, 185, 186, 187, 188, 189, 190, 191, 192, 193, 194, 195, 196, 197, 198, 199, 200, 201, 202, 203, 204, 205, 206, 207, 208, 209, 210, 211, 212, 213, 214, 215, 216, 217, 218, 219, 220, 221, 222, 223, 224, 225, 226, 227, 228, 229, 230, 231, 232, 233, 234, 235, 236, 237, 238, 239, 240, 241, 242, 243, 244, 245, 246, 247, 248, 249, 250, 251], 1.0, 'REPLACE')
_m = ob_spytech_railing04a_reference.modifiers.new('Armature', 'ARMATURE')
_m.object = ob_spytech_railing04a_qc_skeleton
ob_spytech_railing04a_physics.parent = ob_spytech_railing04a_qc_skeleton
ob_spytech_railing04a_physics.location = (0.0, 0.0, 0.0)
ob_spytech_railing04a_physics.display_type = 'SOLID'
ob_spytech_railing04a_physics.show_wire = True
ob_spytech_railing04a_physics.lineart.crease_threshold = 0.0
_vg = ob_spytech_railing04a_physics.vertex_groups.new(name='static_prop')
_vg.add([0, 1, 2, 3, 4, 5, 6, 7, 8, 9, 10, 11, 12, 13, 14, 15, 16, 17, 18, 19, 20, 21, 22, 23, 24, 25, 26, 27, 28, 29, 30, 31, 32, 33, 34, 35, 36, 37, 38, 39, 40, 41, 42, 43, 44, 45, 46, 47], 1.0, 'REPLACE')
_m = ob_spytech_railing04a_physics.modifiers.new('Armature', 'ARMATURE')
_m.object = ob_spytech_railing04a_qc_skeleton

# ---- collection membership
scene.collection.objects.link(ob_spytech_railing04a_qc_skeleton)
scene.collection.objects.link(ob_spytech_railing04a_reference)
scene.collection.objects.link(ob_spytech_railing04a_physics)
col_spytech_railing04a.objects.link(ob_spytech_railing04a_qc_skeleton)
col_spytech_railing04a.objects.link(ob_spytech_railing04a_reference)
col_spytech_railing04a.objects.link(ob_spytech_railing04a_physics)

# ---- scene / render settings (as saved in the file)
scene.frame_start = 1; scene.frame_end = 250; scene.frame_set(0)
scene.render.engine = 'BLENDER_EEVEE_NEXT'
scene.cycles.use_denoising = False
scene.cycles.samples = 128
scene.cycles.sampling_pattern = 'TABULATED_SOBOL'
scene.cycles.use_adaptive_sampling = False
scene.cycles.use_light_tree = False
scene.view_settings.view_transform = 'Filmic'
bpy.context.view_layer.update()

# ---- added for rendering (the .blend has no active camera and no usable light): camera, sun + grey world if the file has none
cam_auto = bpy.data.cameras.new('AutoCamera')
cam_auto.lens = 50.0
cam_auto.sensor_width = 36.0
cam_auto.clip_end = 2538.48
ob_auto_camera = bpy.data.objects.new('AutoCamera', cam_auto)
scene.collection.objects.link(ob_auto_camera)
ob_auto_camera.location = (146.556, -174.689, 137.582)
ob_auto_camera.rotation_euler = (1.09748, -7.21219e-08, 0.694738)
scene.camera = ob_auto_camera
light_auto_sun = bpy.data.lights.new('AutoSun', 'SUN')
light_auto_sun.energy = 3.0
light_auto_sun.angle = 0.0523599
ob_auto_sun = bpy.data.objects.new('AutoSun', light_auto_sun)
scene.collection.objects.link(ob_auto_sun)
ob_auto_sun.rotation_euler = (0.872665, 0.174533, 0.523599)
if scene.world is None:
    world_auto = bpy.data.worlds.new('AutoWorld')
    world_auto.color = (0.3, 0.3, 0.3)
    scene.world = world_auto
bpy.context.view_layer.update()
